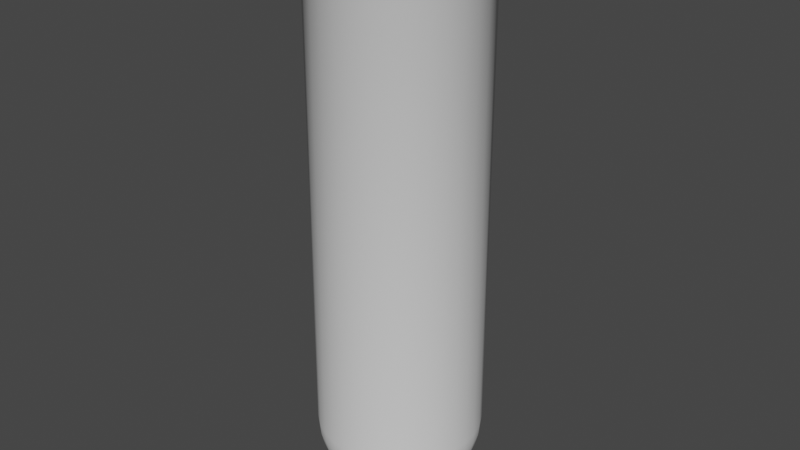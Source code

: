 # Source: testTube.blend  (saved by Blender 2.91.10; exported with 4.5.12 LTS)
import bpy
from mathutils import Matrix  # noqa: F401  (used for matrix-valued properties, if any)

bpy.ops.wm.read_factory_settings(use_empty=True)
scene = bpy.context.scene
scene.name = 'Scene'

# ---- collections
col_collection = bpy.data.collections.new('Collection'); scene.collection.children.link(col_collection)

# ---- world
world_world = bpy.data.worlds.new('World'); scene.world = world_world
world_world.use_nodes = True; world_world.node_tree.nodes.clear()
_N = world_world.node_tree.nodes; _L = world_world.node_tree.links
n0 = _N.new('ShaderNodeOutputWorld'); n0.name = 'World Output'; n0.location = (300, 300)
n1 = _N.new('ShaderNodeBackground'); n1.name = 'Background'; n1.location = (10, 300)
n1.inputs[0].default_value = (0.05088, 0.05088, 0.05088, 1.0)
_L.new(n1.outputs[0], n0.inputs[0])
n0.is_active_output = True
world_world.color = (0.05088, 0.05088, 0.05088)
world_world.use_sun_shadow = False
world_world.sun_shadow_jitter_overblur = 0.0

# ---- meshes
me_cylinder_001 = bpy.data.meshes.new('Cylinder.001')
me_cylinder_001.from_pydata([(0.0, 0.1053, 0.6997), (0.02054, 0.1032, 0.6997), (0.04028, 0.09726, 0.6997), (0.05848, 0.08753, 0.6997), (0.07444, 0.07444, 0.6997), (0.08753, 0.05848, 0.6997), (0.09726, 0.04028, 0.6997), (0.1032, 0.02054, 0.6997), (0.1053, 7.948e-09, 0.6997), (0.1032, -0.02054, 0.6997), (0.09726, -0.04028, 0.6997), (0.08753, -0.05848, 0.6997), (0.07444, -0.07444, 0.6997), (0.05848, -0.08753, 0.6997), (0.04028, -0.09726, 0.6997), (0.02054, -0.1032, 0.6997), (-3.43e-08, -0.1053, 0.6997), (-0.02054, -0.1032, 0.6997), (-0.04028, -0.09726, 0.6997), (-0.05848, -0.08753, 0.6997), (-0.07444, -0.07444, 0.6997), (-0.08753, -0.05848, 0.6997), (-0.09726, -0.04028, 0.6997), (-0.1032, -0.02054, 0.6997), (-0.1053, 1.016e-07, 0.6997), (-0.1032, 0.02054, 0.6997), (-0.09726, 0.04028, 0.6997), (-0.08753, 0.05848, 0.6997), (-0.07444, 0.07444, 0.6997), (-0.05848, 0.08753, 0.6997), (-0.04028, 0.09726, 0.6997), (-0.02054, 0.1032, 0.6997), (-4.392e-08, 0.006792, 0.009039), (0.0, 0.1053, 0.107), (-3.701e-08, 0.0222, 0.01025), (-3.029e-08, 0.03722, 0.01384), (-2.392e-08, 0.0515, 0.01972), (-1.804e-08, 0.06467, 0.02776), (-1.294e-08, 0.07643, 0.03774), (-8.235e-09, 0.08646, 0.04944), (-4.706e-09, 0.09454, 0.06255), (-2.059e-09, 0.1004, 0.07676), (-5.637e-10, 0.1041, 0.09171), (0.001325, 0.006661, 0.009039), (0.02054, 0.1032, 0.107), (0.00433, 0.02177, 0.01025), (0.007262, 0.03651, 0.01384), (0.01005, 0.05051, 0.01972), (0.01262, 0.06343, 0.02776), (0.01491, 0.07496, 0.03774), (0.01687, 0.0848, 0.04944), (0.01844, 0.09272, 0.06255), (0.0196, 0.09852, 0.07676), (0.0203, 0.1021, 0.09171), (0.002599, 0.006275, 0.009039), (0.04028, 0.09726, 0.107), (0.008494, 0.02051, 0.01025), (0.01424, 0.03439, 0.01384), (0.01971, 0.04758, 0.01972), (0.02475, 0.05975, 0.02776), (0.02925, 0.07061, 0.03774), (0.03309, 0.07988, 0.04944), (0.03618, 0.08734, 0.06255), (0.03844, 0.0928, 0.07676), (0.03982, 0.09614, 0.09171), (0.003773, 0.005647, 0.009039), (0.05848, 0.08753, 0.107), (0.01233, 0.01846, 0.01025), (0.02068, 0.03095, 0.01384), (0.02861, 0.04282, 0.01972), (0.03593, 0.05378, 0.02776), (0.04246, 0.06355, 0.03774), (0.04804, 0.07189, 0.04944), (0.05252, 0.0786, 0.06255), (0.05581, 0.08352, 0.07676), (0.05781, 0.08652, 0.09171), (0.004803, 0.004803, 0.009039), (0.07444, 0.07444, 0.107), (0.0157, 0.0157, 0.01025), (0.02632, 0.02632, 0.01384), (0.03642, 0.03642, 0.01972), (0.04573, 0.04573, 0.02776), (0.05404, 0.05404, 0.03774), (0.06114, 0.06114, 0.04944), (0.06685, 0.06685, 0.06255), (0.07103, 0.07103, 0.07676), (0.07358, 0.07358, 0.09171), (0.005647, 0.003773, 0.009039), (0.08753, 0.05848, 0.107), (0.01846, 0.01233, 0.01025), (0.03095, 0.02068, 0.01384), (0.04282, 0.02861, 0.01972), (0.05378, 0.03593, 0.02776), (0.06355, 0.04246, 0.03774), (0.07189, 0.04804, 0.04944), (0.0786, 0.05252, 0.06255), (0.08352, 0.05581, 0.07676), (0.08652, 0.05781, 0.09171), (0.006275, 0.002599, 0.009039), (0.09726, 0.04028, 0.107), (0.02051, 0.008494, 0.01025), (0.03439, 0.01424, 0.01384), (0.04758, 0.01971, 0.01972), (0.05975, 0.02475, 0.02776), (0.07061, 0.02925, 0.03774), (0.07988, 0.03309, 0.04944), (0.08734, 0.03618, 0.06255), (0.0928, 0.03844, 0.07676), (0.09614, 0.03982, 0.09171), (0.006661, 0.001325, 0.009039), (0.1032, 0.02054, 0.107), (0.02177, 0.00433, 0.01025), (0.03651, 0.007262, 0.01384), (0.05051, 0.01005, 0.01972), (0.06343, 0.01262, 0.02776), (0.07496, 0.01491, 0.03774), (0.0848, 0.01687, 0.04944), (0.09272, 0.01844, 0.06255), (0.09852, 0.0196, 0.07676), (0.1021, 0.0203, 0.09171), (0.006792, -2.118e-08, 0.009039), (0.1053, 7.948e-09, 0.107), (0.0222, -1.664e-08, 0.01025), (0.03722, -1.225e-08, 0.01384), (0.0515, -7.941e-09, 0.01972), (0.06467, -4.118e-09, 0.02776), (0.07643, -5.882e-10, 0.03774), (0.08646, 2.353e-09, 0.04944), (0.09454, 4.804e-09, 0.06255), (0.1004, 6.471e-09, 0.07676), (0.1041, 7.549e-09, 0.09171), (0.006661, -0.001325, 0.009039), (0.1032, -0.02054, 0.107), (0.02177, -0.00433, 0.01025), (0.03651, -0.007262, 0.01384), (0.05051, -0.01005, 0.01972), (0.06343, -0.01262, 0.02776), (0.07496, -0.01491, 0.03774), (0.0848, -0.01687, 0.04944), (0.09272, -0.01844, 0.06255), (0.09852, -0.0196, 0.07676), (0.1021, -0.0203, 0.09171), (0.006275, -0.002599, 0.009039), (0.09726, -0.04028, 0.107), (0.02051, -0.008494, 0.01025), (0.03439, -0.01424, 0.01384), (0.04758, -0.01971, 0.01972), (0.05975, -0.02475, 0.02776), (0.07061, -0.02925, 0.03774), (0.07988, -0.03309, 0.04944), (0.08734, -0.03618, 0.06255), (0.0928, -0.03844, 0.07676), (0.09614, -0.03982, 0.09171), (0.005647, -0.003773, 0.009039), (0.08753, -0.05848, 0.107), (0.01846, -0.01233, 0.01025), (0.03095, -0.02068, 0.01384), (0.04282, -0.02861, 0.01972), (0.05378, -0.03593, 0.02776), (0.06355, -0.04246, 0.03774), (0.07189, -0.04804, 0.04944), (0.0786, -0.05252, 0.06255), (0.08352, -0.05581, 0.07676), (0.08652, -0.05781, 0.09171), (0.004803, -0.004803, 0.009039), (0.07444, -0.07444, 0.107), (0.0157, -0.0157, 0.01025), (0.02632, -0.02632, 0.01384), (0.03642, -0.03642, 0.01972), (0.04573, -0.04573, 0.02776), (0.05404, -0.05404, 0.03774), (0.06114, -0.06114, 0.04944), (0.06685, -0.06685, 0.06255), (0.07103, -0.07103, 0.07676), (0.07358, -0.07358, 0.09171), (0.003773, -0.005647, 0.009039), (0.05848, -0.08753, 0.107), (0.01233, -0.01846, 0.01025), (0.02068, -0.03095, 0.01384), (0.02861, -0.04282, 0.01972), (0.03593, -0.05378, 0.02776), (0.04246, -0.06355, 0.03774), (0.04804, -0.07189, 0.04944), (0.05252, -0.0786, 0.06255), (0.05581, -0.08352, 0.07676), (0.05781, -0.08652, 0.09171), (0.002599, -0.006275, 0.009039), (0.04028, -0.09726, 0.107), (0.008494, -0.02051, 0.01025), (0.01424, -0.03439, 0.01384), (0.01971, -0.04758, 0.01972), (0.02475, -0.05975, 0.02776), (0.02925, -0.07061, 0.03774), (0.03309, -0.07988, 0.04944), (0.03618, -0.08734, 0.06255), (0.03844, -0.0928, 0.07676), (0.03982, -0.09614, 0.09171), (0.001325, -0.006661, 0.009039), (0.02054, -0.1032, 0.107), (0.00433, -0.02177, 0.01025), (0.007262, -0.03651, 0.01384), (0.01005, -0.05051, 0.01972), (0.01262, -0.06343, 0.02776), (0.01491, -0.07496, 0.03774), (0.01687, -0.0848, 0.04944), (0.01844, -0.09272, 0.06255), (0.0196, -0.09852, 0.07676), (0.0203, -0.1021, 0.09171), (-6.274e-09, -0.006792, 0.009039), (-3.43e-08, -0.1053, 0.107), (-1.064e-08, -0.0222, 0.01025), (-1.49e-08, -0.03722, 0.01384), (-1.902e-08, -0.0515, 0.01972), (-2.275e-08, -0.06467, 0.02776), (-2.608e-08, -0.07643, 0.03774), (-2.882e-08, -0.08646, 0.04944), (-3.118e-08, -0.09454, 0.06255), (-3.294e-08, -0.1004, 0.07676), (-3.395e-08, -0.1041, 0.09171), (-0.001325, -0.006661, 0.009039), (-0.02054, -0.1032, 0.107), (-0.00433, -0.02177, 0.01025), (-0.007262, -0.03651, 0.01384), (-0.01005, -0.05051, 0.01972), (-0.01262, -0.06343, 0.02776), (-0.01491, -0.07496, 0.03774), (-0.01687, -0.0848, 0.04944), (-0.01844, -0.09272, 0.06255), (-0.0196, -0.09852, 0.07676), (-0.0203, -0.1021, 0.09171), (-0.002599, -0.006275, 0.009039), (-0.04028, -0.09726, 0.107), (-0.008494, -0.02051, 0.01025), (-0.01424, -0.03439, 0.01384), (-0.01971, -0.04758, 0.01972), (-0.02475, -0.05975, 0.02776), (-0.02925, -0.07061, 0.03774), (-0.03309, -0.07988, 0.04944), (-0.03618, -0.08734, 0.06255), (-0.03844, -0.0928, 0.07676), (-0.03982, -0.09614, 0.09171), (-0.003773, -0.005647, 0.009039), (-0.05848, -0.08753, 0.107), (-0.01233, -0.01846, 0.01025), (-0.02068, -0.03095, 0.01384), (-0.02861, -0.04282, 0.01972), (-0.03593, -0.05378, 0.02776), (-0.04246, -0.06355, 0.03774), (-0.04804, -0.07189, 0.04944), (-0.05252, -0.0786, 0.06255), (-0.05581, -0.08352, 0.07676), (-0.05781, -0.08652, 0.09171), (-0.004803, -0.004803, 0.009039), (-0.07444, -0.07444, 0.107), (-0.0157, -0.0157, 0.01025), (-0.02632, -0.02632, 0.01384), (-0.03642, -0.03642, 0.01972), (-0.04573, -0.04573, 0.02776), (-0.05404, -0.05404, 0.03774), (-0.06114, -0.06114, 0.04944), (-0.06685, -0.06685, 0.06255), (-0.07103, -0.07103, 0.07676), (-0.07358, -0.07358, 0.09171), (-0.005647, -0.003773, 0.009039), (-0.08753, -0.05848, 0.107), (-0.01846, -0.01233, 0.01025), (-0.03095, -0.02068, 0.01384), (-0.04282, -0.02861, 0.01972), (-0.05378, -0.03593, 0.02776), (-0.06355, -0.04246, 0.03774), (-0.07189, -0.04804, 0.04944), (-0.0786, -0.05252, 0.06255), (-0.08352, -0.05581, 0.07676), (-0.08652, -0.05781, 0.09171), (-0.006275, -0.002599, 0.009039), (-0.09726, -0.04028, 0.107), (-0.02051, -0.008494, 0.01025), (-0.03439, -0.01424, 0.01384), (-0.04758, -0.01971, 0.01972), (-0.05975, -0.02475, 0.02776), (-0.07061, -0.02925, 0.03774), (-0.07988, -0.03309, 0.04944), (-0.08734, -0.03618, 0.06255), (-0.0928, -0.03844, 0.07676), (-0.09614, -0.03982, 0.09171), (-0.006661, -0.001325, 0.009039), (-0.1032, -0.02054, 0.107), (-0.02177, -0.00433, 0.01025), (-0.03651, -0.007262, 0.01384), (-0.05051, -0.01005, 0.01972), (-0.06343, -0.01262, 0.02776), (-0.07496, -0.01491, 0.03774), (-0.0848, -0.01687, 0.04944), (-0.09272, -0.01844, 0.06255), (-0.09852, -0.0196, 0.07676), (-0.1021, -0.0203, 0.09171), (-0.006792, 1.804e-08, 0.009039), (-0.1053, 1.016e-07, 0.107), (-0.0222, 3.113e-08, 0.01025), (-0.03722, 4.382e-08, 0.01384), (-0.0515, 5.598e-08, 0.01972), (-0.06467, 6.716e-08, 0.02776), (-0.07643, 7.706e-08, 0.03774), (-0.08646, 8.569e-08, 0.04944), (-0.09454, 9.255e-08, 0.06255), (-0.1004, 9.75e-08, 0.07676), (-0.1041, 1.006e-07, 0.09171), (-0.006661, 0.001325, 0.009039), (-0.1032, 0.02054, 0.107), (-0.02177, 0.00433, 0.01025), (-0.03651, 0.007262, 0.01384), (-0.05051, 0.01005, 0.01972), (-0.06343, 0.01262, 0.02776), (-0.07496, 0.01491, 0.03774), (-0.0848, 0.01687, 0.04944), (-0.09272, 0.01844, 0.06255), (-0.09852, 0.0196, 0.07676), (-0.1021, 0.0203, 0.09171), (-0.006275, 0.002599, 0.009039), (-0.09726, 0.04028, 0.107), (-0.02051, 0.008494, 0.01025), (-0.03439, 0.01424, 0.01384), (-0.04758, 0.01971, 0.01972), (-0.05975, 0.02475, 0.02776), (-0.07061, 0.02925, 0.03774), (-0.07988, 0.03309, 0.04944), (-0.08734, 0.03618, 0.06255), (-0.0928, 0.03844, 0.07676), (-0.09614, 0.03982, 0.09171), (-0.005647, 0.003773, 0.009039), (-0.08753, 0.05848, 0.107), (-0.01846, 0.01233, 0.01025), (-0.03095, 0.02068, 0.01384), (-0.04282, 0.02861, 0.01972), (-0.05378, 0.03593, 0.02776), (-0.06355, 0.04246, 0.03774), (-0.07189, 0.04804, 0.04944), (-0.0786, 0.05252, 0.06255), (-0.08352, 0.05581, 0.07676), (-0.08652, 0.05781, 0.09171), (-0.004803, 0.004803, 0.009039), (-0.07444, 0.07444, 0.107), (-0.0157, 0.0157, 0.01025), (-0.02632, 0.02632, 0.01384), (-0.03642, 0.03642, 0.01972), (-0.04573, 0.04573, 0.02776), (-0.05404, 0.05404, 0.03774), (-0.06114, 0.06114, 0.04944), (-0.06685, 0.06685, 0.06255), (-0.07103, 0.07103, 0.07676), (-0.07358, 0.07358, 0.09171), (-0.003773, 0.005647, 0.009039), (-0.05848, 0.08753, 0.107), (-0.01233, 0.01846, 0.01025), (-0.02068, 0.03095, 0.01384), (-0.02861, 0.04282, 0.01972), (-0.03593, 0.05378, 0.02776), (-0.04246, 0.06355, 0.03774), (-0.04804, 0.07189, 0.04944), (-0.05252, 0.0786, 0.06255), (-0.05581, 0.08352, 0.07676), (-0.05781, 0.08652, 0.09171), (-0.002599, 0.006275, 0.009039), (-0.04028, 0.09726, 0.107), (-0.008494, 0.02051, 0.01025), (-0.01424, 0.03439, 0.01384), (-0.01971, 0.04758, 0.01972), (-0.02475, 0.05975, 0.02776), (-0.02925, 0.07061, 0.03774), (-0.03309, 0.07988, 0.04944), (-0.03618, 0.08734, 0.06255), (-0.03844, 0.0928, 0.07676), (-0.03982, 0.09614, 0.09171), (-0.001325, 0.006661, 0.009039), (-0.02054, 0.1032, 0.107), (-0.00433, 0.02177, 0.01025), (-0.007262, 0.03651, 0.01384), (-0.01005, 0.05051, 0.01972), (-0.01262, 0.06343, 0.02776), (-0.01491, 0.07496, 0.03774), (-0.01687, 0.0848, 0.04944), (-0.01844, 0.09272, 0.06255), (-0.0196, 0.09852, 0.07676), (-0.0203, 0.1021, 0.09171), (0.02338, 0.1175, 0.7432), (4.806e-10, 0.1198, 0.7432), (0.04585, 0.1107, 0.7432), (0.06657, 0.09963, 0.7432), (0.08473, 0.08473, 0.7432), (0.09963, 0.06657, 0.7432), (0.1107, 0.04585, 0.7432), (0.1175, 0.02338, 0.7432), (0.1198, 4.55e-09, 0.7432), (0.1175, -0.02338, 0.7432), (0.1107, -0.04585, 0.7432), (0.09963, -0.06657, 0.7432), (0.08473, -0.08473, 0.7432), (0.06657, -0.09963, 0.7432), (0.04585, -0.1107, 0.7432), (0.02338, -0.1175, 0.7432), (-3.856e-08, -0.1198, 0.7432), (-0.02338, -0.1175, 0.7432), (-0.04585, -0.1107, 0.7432), (-0.06657, -0.09963, 0.7432), (-0.08473, -0.08473, 0.7432), (-0.09963, -0.06657, 0.7432), (-0.1107, -0.04585, 0.7432), (-0.1175, -0.02338, 0.7432), (-0.1198, 1.112e-07, 0.7432), (-0.1175, 0.02338, 0.7432), (-0.1107, 0.04585, 0.7432), (-0.09963, 0.06657, 0.7432), (-0.08473, 0.08473, 0.7432), (-0.06657, 0.09963, 0.7432), (-0.04585, 0.1107, 0.7432), (-0.02338, 0.1175, 0.7432), (0.02338, 0.1175, 0.7345), (0.02179, 0.1095, 0.7088), (0.02336, 0.1174, 0.7322), (0.0233, 0.1171, 0.7296), (0.0232, 0.1167, 0.7269), (0.02307, 0.116, 0.724), (0.02291, 0.1152, 0.7212), (0.02272, 0.1142, 0.7183), (0.02251, 0.1132, 0.7156), (0.02228, 0.112, 0.7131), (0.02204, 0.1108, 0.7108), (-5.282e-10, 0.1117, 0.7088), (-1.589e-10, 0.1198, 0.7345), (-6.189e-10, 0.113, 0.7108), (-6.801e-10, 0.1142, 0.7131), (-7.169e-10, 0.1154, 0.7156), (-7.23e-10, 0.1165, 0.7183), (-6.924e-10, 0.1174, 0.7212), (-6.373e-10, 0.1183, 0.724), (-5.576e-10, 0.1189, 0.7269), (-4.473e-10, 0.1194, 0.7296), (-3.094e-10, 0.1197, 0.7322), (0.04585, 0.1107, 0.7345), (0.04274, 0.1032, 0.7088), (0.04582, 0.1106, 0.7322), (0.0457, 0.1103, 0.7296), (0.04552, 0.1099, 0.7269), (0.04526, 0.1093, 0.724), (0.04494, 0.1085, 0.7212), (0.04457, 0.1076, 0.7183), (0.04415, 0.1066, 0.7156), (0.0437, 0.1055, 0.7131), (0.04322, 0.1044, 0.7108), (0.06657, 0.09963, 0.7345), (0.06204, 0.09286, 0.7088), (0.06652, 0.09955, 0.7322), (0.06635, 0.0993, 0.7296), (0.06608, 0.09889, 0.7269), (0.06571, 0.09834, 0.724), (0.06525, 0.09765, 0.7212), (0.06471, 0.09684, 0.7183), (0.0641, 0.09593, 0.7156), (0.06344, 0.09495, 0.7131), (0.06275, 0.09392, 0.7108), (0.08473, 0.08473, 0.7345), (0.07897, 0.07897, 0.7088), (0.08466, 0.08466, 0.7322), (0.08445, 0.08445, 0.7296), (0.0841, 0.0841, 0.7269), (0.08363, 0.08363, 0.724), (0.08304, 0.08304, 0.7212), (0.08235, 0.08235, 0.7183), (0.08158, 0.08158, 0.7156), (0.08075, 0.08075, 0.7131), (0.07987, 0.07987, 0.7108), (0.09963, 0.06657, 0.7345), (0.09286, 0.06204, 0.7088), (0.09955, 0.06652, 0.7322), (0.0993, 0.06635, 0.7296), (0.09889, 0.06608, 0.7269), (0.09834, 0.06571, 0.724), (0.09765, 0.06525, 0.7212), (0.09684, 0.06471, 0.7183), (0.09593, 0.0641, 0.7156), (0.09495, 0.06344, 0.7131), (0.09392, 0.06275, 0.7108), (0.1107, 0.04585, 0.7345), (0.1032, 0.04274, 0.7088), (0.1106, 0.04582, 0.7322), (0.1103, 0.0457, 0.7296), (0.1099, 0.04552, 0.7269), (0.1093, 0.04526, 0.724), (0.1085, 0.04494, 0.7212), (0.1076, 0.04457, 0.7183), (0.1066, 0.04415, 0.7156), (0.1055, 0.0437, 0.7131), (0.1044, 0.04322, 0.7108), (0.1175, 0.02338, 0.7345), (0.1095, 0.02179, 0.7088), (0.1174, 0.02336, 0.7322), (0.1171, 0.0233, 0.7296), (0.1167, 0.0232, 0.7269), (0.116, 0.02307, 0.724), (0.1152, 0.02291, 0.7212), (0.1142, 0.02272, 0.7183), (0.1132, 0.02251, 0.7156), (0.112, 0.02228, 0.7131), (0.1108, 0.02204, 0.7108), (0.1198, 4.55e-09, 0.7345), (0.1117, 6.451e-09, 0.7088), (0.1197, 4.574e-09, 0.7322), (0.1194, 4.645e-09, 0.7296), (0.1189, 4.755e-09, 0.7269), (0.1183, 4.914e-09, 0.724), (0.1174, 5.11e-09, 0.7212), (0.1165, 5.331e-09, 0.7183), (0.1154, 5.588e-09, 0.7156), (0.1142, 5.858e-09, 0.7131), (0.113, 6.155e-09, 0.7108), (0.1175, -0.02338, 0.7345), (0.1095, -0.02179, 0.7088), (0.1174, -0.02336, 0.7322), (0.1171, -0.0233, 0.7296), (0.1167, -0.0232, 0.7269), (0.116, -0.02307, 0.724), (0.1152, -0.02291, 0.7212), (0.1142, -0.02272, 0.7183), (0.1132, -0.02251, 0.7156), (0.112, -0.02228, 0.7131), (0.1108, -0.02204, 0.7108), (0.1107, -0.04585, 0.7345), (0.1032, -0.04274, 0.7088), (0.1106, -0.04582, 0.7322), (0.1103, -0.0457, 0.7296), (0.1099, -0.04552, 0.7269), (0.1093, -0.04526, 0.724), (0.1085, -0.04494, 0.7212), (0.1076, -0.04457, 0.7183), (0.1066, -0.04415, 0.7156), (0.1055, -0.0437, 0.7131), (0.1044, -0.04322, 0.7108), (0.09963, -0.06657, 0.7345), (0.09286, -0.06204, 0.7088), (0.09955, -0.06652, 0.7322), (0.0993, -0.06635, 0.7296), (0.09889, -0.06608, 0.7269), (0.09834, -0.06571, 0.724), (0.09765, -0.06525, 0.7212), (0.09684, -0.06471, 0.7183), (0.09593, -0.0641, 0.7156), (0.09495, -0.06344, 0.7131), (0.09392, -0.06275, 0.7108), (0.08473, -0.08473, 0.7345), (0.07897, -0.07897, 0.7088), (0.08466, -0.08466, 0.7322), (0.08445, -0.08445, 0.7296), (0.0841, -0.0841, 0.7269), (0.08363, -0.08363, 0.724), (0.08304, -0.08304, 0.7212), (0.08235, -0.08235, 0.7183), (0.08158, -0.08158, 0.7156), (0.08075, -0.08075, 0.7131), (0.07987, -0.07987, 0.7108), (0.06657, -0.09963, 0.7345), (0.06204, -0.09286, 0.7088), (0.06652, -0.09955, 0.7322), (0.06635, -0.0993, 0.7296), (0.06608, -0.09889, 0.7269), (0.06571, -0.09834, 0.724), (0.06525, -0.09765, 0.7212), (0.06471, -0.09684, 0.7183), (0.0641, -0.09593, 0.7156), (0.06344, -0.09495, 0.7131), (0.06275, -0.09392, 0.7108), (0.04585, -0.1107, 0.7345), (0.04274, -0.1032, 0.7088), (0.04582, -0.1106, 0.7322), (0.0457, -0.1103, 0.7296), (0.04552, -0.1099, 0.7269), (0.04526, -0.1093, 0.724), (0.04494, -0.1085, 0.7212), (0.04457, -0.1076, 0.7183), (0.04415, -0.1066, 0.7156), (0.0437, -0.1055, 0.7131), (0.04322, -0.1044, 0.7108), (0.02338, -0.1175, 0.7345), (0.02179, -0.1095, 0.7088), (0.02336, -0.1174, 0.7322), (0.0233, -0.1171, 0.7296), (0.0232, -0.1167, 0.7269), (0.02307, -0.116, 0.724), (0.02291, -0.1152, 0.7212), (0.02272, -0.1142, 0.7183), (0.02251, -0.1132, 0.7156), (0.02228, -0.112, 0.7131), (0.02204, -0.1108, 0.7108), (-3.92e-08, -0.1198, 0.7345), (-3.692e-08, -0.1117, 0.7088), (-3.932e-08, -0.1197, 0.7322), (-3.936e-08, -0.1194, 0.7296), (-3.931e-08, -0.1189, 0.7269), (-3.917e-08, -0.1183, 0.724), (-3.896e-08, -0.1174, 0.7212), (-3.866e-08, -0.1165, 0.7183), (-3.831e-08, -0.1154, 0.7156), (-3.789e-08, -0.1142, 0.7131), (-3.742e-08, -0.113, 0.7108), (-0.02338, -0.1175, 0.7345), (-0.02179, -0.1095, 0.7088), (-0.02336, -0.1174, 0.7322), (-0.0233, -0.1171, 0.7296), (-0.0232, -0.1167, 0.7269), (-0.02307, -0.116, 0.724), (-0.02291, -0.1152, 0.7212), (-0.02272, -0.1142, 0.7183), (-0.02251, -0.1132, 0.7156), (-0.02228, -0.112, 0.7131), (-0.02204, -0.1108, 0.7108), (-0.04585, -0.1107, 0.7345), (-0.04274, -0.1032, 0.7088), (-0.04582, -0.1106, 0.7322), (-0.0457, -0.1103, 0.7296), (-0.04552, -0.1099, 0.7269), (-0.04526, -0.1093, 0.724), (-0.04494, -0.1085, 0.7212), (-0.04457, -0.1076, 0.7183), (-0.04415, -0.1066, 0.7156), (-0.0437, -0.1055, 0.7131), (-0.04323, -0.1044, 0.7108), (-0.06657, -0.09963, 0.7345), (-0.06204, -0.09286, 0.7088), (-0.06652, -0.09955, 0.7322), (-0.06635, -0.0993, 0.7296), (-0.06608, -0.09889, 0.7269), (-0.06571, -0.09834, 0.724), (-0.06525, -0.09765, 0.7212), (-0.06471, -0.09684, 0.7183), (-0.0641, -0.09593, 0.7156), (-0.06344, -0.09495, 0.7131), (-0.06275, -0.09392, 0.7108), (-0.08473, -0.08473, 0.7345), (-0.07897, -0.07897, 0.7088), (-0.08466, -0.08466, 0.7322), (-0.08445, -0.08445, 0.7296), (-0.0841, -0.0841, 0.7269), (-0.08363, -0.08363, 0.724), (-0.08304, -0.08304, 0.7212), (-0.08235, -0.08235, 0.7183), (-0.08158, -0.08158, 0.7156), (-0.08075, -0.08075, 0.7131), (-0.07987, -0.07987, 0.7108), (-0.09963, -0.06657, 0.7345), (-0.09286, -0.06204, 0.7088), (-0.09955, -0.06652, 0.7322), (-0.0993, -0.06635, 0.7296), (-0.09889, -0.06608, 0.7269), (-0.09834, -0.06571, 0.724), (-0.09765, -0.06525, 0.7212), (-0.09684, -0.06471, 0.7183), (-0.09593, -0.0641, 0.7156), (-0.09495, -0.06344, 0.7131), (-0.09392, -0.06275, 0.7108), (-0.1107, -0.04585, 0.7345), (-0.1032, -0.04274, 0.7088), (-0.1106, -0.04582, 0.7322), (-0.1103, -0.0457, 0.7296), (-0.1099, -0.04551, 0.7269), (-0.1093, -0.04526, 0.724), (-0.1085, -0.04494, 0.7212), (-0.1076, -0.04457, 0.7183), (-0.1066, -0.04415, 0.7156), (-0.1055, -0.0437, 0.7131), (-0.1044, -0.04322, 0.7108), (-0.1175, -0.02338, 0.7345), (-0.1095, -0.02179, 0.7088), (-0.1174, -0.02336, 0.7322), (-0.1171, -0.0233, 0.7296), (-0.1167, -0.0232, 0.7269), (-0.116, -0.02307, 0.724), (-0.1152, -0.02291, 0.7212), (-0.1142, -0.02272, 0.7183), (-0.1132, -0.02251, 0.7156), (-0.112, -0.02228, 0.7131), (-0.1108, -0.02204, 0.7108), (-0.1198, 1.112e-07, 0.7345), (-0.1117, 1.059e-07, 0.7088), (-0.1197, 1.111e-07, 0.7322), (-0.1194, 1.109e-07, 0.7296), (-0.1189, 1.106e-07, 0.7269), (-0.1183, 1.102e-07, 0.724), (-0.1174, 1.096e-07, 0.7212), (-0.1165, 1.09e-07, 0.7183), (-0.1154, 1.083e-07, 0.7156), (-0.1142, 1.075e-07, 0.7131), (-0.113, 1.067e-07, 0.7108), (-0.1175, 0.02338, 0.7345), (-0.1095, 0.02179, 0.7088), (-0.1174, 0.02336, 0.7322), (-0.1171, 0.0233, 0.7296), (-0.1167, 0.0232, 0.7269), (-0.116, 0.02307, 0.724), (-0.1152, 0.02291, 0.7212), (-0.1142, 0.02272, 0.7183), (-0.1132, 0.02251, 0.7156), (-0.112, 0.02228, 0.7131), (-0.1108, 0.02204, 0.7108), (-0.1107, 0.04585, 0.7345), (-0.1032, 0.04274, 0.7088), (-0.1106, 0.04582, 0.7322), (-0.1103, 0.0457, 0.7296), (-0.1099, 0.04552, 0.7269), (-0.1093, 0.04526, 0.724), (-0.1085, 0.04494, 0.7212), (-0.1076, 0.04457, 0.7183), (-0.1066, 0.04415, 0.7156), (-0.1055, 0.0437, 0.7131), (-0.1044, 0.04323, 0.7108), (-0.09963, 0.06657, 0.7345), (-0.09286, 0.06205, 0.7088), (-0.09955, 0.06652, 0.7322), (-0.0993, 0.06635, 0.7296), (-0.09889, 0.06608, 0.7269), (-0.09834, 0.06571, 0.724), (-0.09765, 0.06525, 0.7212), (-0.09684, 0.06471, 0.7183), (-0.09593, 0.0641, 0.7156), (-0.09495, 0.06344, 0.7131), (-0.09392, 0.06275, 0.7108), (-0.08473, 0.08473, 0.7345), (-0.07897, 0.07897, 0.7088), (-0.08466, 0.08466, 0.7322), (-0.08445, 0.08445, 0.7296), (-0.0841, 0.0841, 0.7269), (-0.08363, 0.08363, 0.724), (-0.08304, 0.08304, 0.7212), (-0.08235, 0.08235, 0.7183), (-0.08158, 0.08158, 0.7156), (-0.08075, 0.08075, 0.7131), (-0.07987, 0.07987, 0.7108), (-0.06657, 0.09963, 0.7345), (-0.06204, 0.09286, 0.7088), (-0.06652, 0.09955, 0.7322), (-0.06635, 0.0993, 0.7296), (-0.06608, 0.09889, 0.7269), (-0.06571, 0.09834, 0.724), (-0.06525, 0.09765, 0.7212), (-0.06471, 0.09684, 0.7183), (-0.0641, 0.09593, 0.7156), (-0.06344, 0.09495, 0.7131), (-0.06275, 0.09392, 0.7108), (-0.04585, 0.1107, 0.7345), (-0.04274, 0.1032, 0.7088), (-0.04582, 0.1106, 0.7322), (-0.0457, 0.1103, 0.7296), (-0.04551, 0.1099, 0.7269), (-0.04526, 0.1093, 0.724), (-0.04494, 0.1085, 0.7212), (-0.04457, 0.1076, 0.7183), (-0.04415, 0.1066, 0.7156), (-0.0437, 0.1055, 0.7131), (-0.04322, 0.1044, 0.7108), (-0.02338, 0.1175, 0.7345), (-0.02179, 0.1095, 0.7088), (-0.02336, 0.1174, 0.7322), (-0.0233, 0.1171, 0.7296), (-0.0232, 0.1167, 0.7269), (-0.02307, 0.116, 0.724), (-0.02291, 0.1152, 0.7212), (-0.02272, 0.1142, 0.7183), (-0.02251, 0.1132, 0.7156), (-0.02228, 0.112, 0.7131), (-0.02204, 0.1108, 0.7108)], [], [(374, 31, 0, 33), (55, 2, 3, 66), (66, 3, 4, 77), (77, 4, 5, 88), (88, 5, 6, 99), (99, 6, 7, 110), (110, 7, 8, 121), (121, 8, 9, 132), (132, 9, 10, 143), (143, 10, 11, 154), (154, 11, 12, 165), (165, 12, 13, 176), (176, 13, 14, 187), (187, 14, 15, 198), (198, 15, 16, 209), (209, 16, 17, 220), (220, 17, 18, 231), (231, 18, 19, 242), (242, 19, 20, 253), (253, 20, 21, 264), (264, 21, 22, 275), (275, 22, 23, 286), (286, 23, 24, 297), (297, 24, 25, 308), (308, 25, 26, 319), (319, 26, 27, 330), (330, 27, 28, 341), (341, 28, 29, 352), (352, 29, 30, 363), (363, 30, 31, 374), (29, 28, 725, 736), (44, 1, 2, 55), (33, 0, 1, 44), (33, 44, 53, 42), (42, 53, 52, 41), (41, 52, 51, 40), (40, 51, 50, 39), (39, 50, 49, 38), (38, 49, 48, 37), (37, 48, 47, 36), (36, 47, 46, 35), (35, 46, 45, 34), (34, 45, 43, 32), (44, 55, 64, 53), (53, 64, 63, 52), (52, 63, 62, 51), (51, 62, 61, 50), (50, 61, 60, 49), (49, 60, 59, 48), (48, 59, 58, 47), (47, 58, 57, 46), (46, 57, 56, 45), (45, 56, 54, 43), (55, 66, 75, 64), (64, 75, 74, 63), (63, 74, 73, 62), (62, 73, 72, 61), (61, 72, 71, 60), (60, 71, 70, 59), (59, 70, 69, 58), (58, 69, 68, 57), (57, 68, 67, 56), (56, 67, 65, 54), (66, 77, 86, 75), (75, 86, 85, 74), (74, 85, 84, 73), (73, 84, 83, 72), (72, 83, 82, 71), (71, 82, 81, 70), (70, 81, 80, 69), (69, 80, 79, 68), (68, 79, 78, 67), (67, 78, 76, 65), (77, 88, 97, 86), (86, 97, 96, 85), (85, 96, 95, 84), (84, 95, 94, 83), (83, 94, 93, 82), (82, 93, 92, 81), (81, 92, 91, 80), (80, 91, 90, 79), (79, 90, 89, 78), (78, 89, 87, 76), (88, 99, 108, 97), (97, 108, 107, 96), (96, 107, 106, 95), (95, 106, 105, 94), (94, 105, 104, 93), (93, 104, 103, 92), (92, 103, 102, 91), (91, 102, 101, 90), (90, 101, 100, 89), (89, 100, 98, 87), (99, 110, 119, 108), (108, 119, 118, 107), (107, 118, 117, 106), (106, 117, 116, 105), (105, 116, 115, 104), (104, 115, 114, 103), (103, 114, 113, 102), (102, 113, 112, 101), (101, 112, 111, 100), (100, 111, 109, 98), (110, 121, 130, 119), (119, 130, 129, 118), (118, 129, 128, 117), (117, 128, 127, 116), (116, 127, 126, 115), (115, 126, 125, 114), (114, 125, 124, 113), (113, 124, 123, 112), (112, 123, 122, 111), (111, 122, 120, 109), (121, 132, 141, 130), (130, 141, 140, 129), (129, 140, 139, 128), (128, 139, 138, 127), (127, 138, 137, 126), (126, 137, 136, 125), (125, 136, 135, 124), (124, 135, 134, 123), (123, 134, 133, 122), (122, 133, 131, 120), (132, 143, 152, 141), (141, 152, 151, 140), (140, 151, 150, 139), (139, 150, 149, 138), (138, 149, 148, 137), (137, 148, 147, 136), (136, 147, 146, 135), (135, 146, 145, 134), (134, 145, 144, 133), (133, 144, 142, 131), (143, 154, 163, 152), (152, 163, 162, 151), (151, 162, 161, 150), (150, 161, 160, 149), (149, 160, 159, 148), (148, 159, 158, 147), (147, 158, 157, 146), (146, 157, 156, 145), (145, 156, 155, 144), (144, 155, 153, 142), (154, 165, 174, 163), (163, 174, 173, 162), (162, 173, 172, 161), (161, 172, 171, 160), (160, 171, 170, 159), (159, 170, 169, 158), (158, 169, 168, 157), (157, 168, 167, 156), (156, 167, 166, 155), (155, 166, 164, 153), (165, 176, 185, 174), (174, 185, 184, 173), (173, 184, 183, 172), (172, 183, 182, 171), (171, 182, 181, 170), (170, 181, 180, 169), (169, 180, 179, 168), (168, 179, 178, 167), (167, 178, 177, 166), (166, 177, 175, 164), (176, 187, 196, 185), (185, 196, 195, 184), (184, 195, 194, 183), (183, 194, 193, 182), (182, 193, 192, 181), (181, 192, 191, 180), (180, 191, 190, 179), (179, 190, 189, 178), (178, 189, 188, 177), (177, 188, 186, 175), (187, 198, 207, 196), (196, 207, 206, 195), (195, 206, 205, 194), (194, 205, 204, 193), (193, 204, 203, 192), (192, 203, 202, 191), (191, 202, 201, 190), (190, 201, 200, 189), (189, 200, 199, 188), (188, 199, 197, 186), (198, 209, 218, 207), (207, 218, 217, 206), (206, 217, 216, 205), (205, 216, 215, 204), (204, 215, 214, 203), (203, 214, 213, 202), (202, 213, 212, 201), (201, 212, 211, 200), (200, 211, 210, 199), (199, 210, 208, 197), (209, 220, 229, 218), (218, 229, 228, 217), (217, 228, 227, 216), (216, 227, 226, 215), (215, 226, 225, 214), (214, 225, 224, 213), (213, 224, 223, 212), (212, 223, 222, 211), (211, 222, 221, 210), (210, 221, 219, 208), (220, 231, 240, 229), (229, 240, 239, 228), (228, 239, 238, 227), (227, 238, 237, 226), (226, 237, 236, 225), (225, 236, 235, 224), (224, 235, 234, 223), (223, 234, 233, 222), (222, 233, 232, 221), (221, 232, 230, 219), (231, 242, 251, 240), (240, 251, 250, 239), (239, 250, 249, 238), (238, 249, 248, 237), (237, 248, 247, 236), (236, 247, 246, 235), (235, 246, 245, 234), (234, 245, 244, 233), (233, 244, 243, 232), (232, 243, 241, 230), (242, 253, 262, 251), (251, 262, 261, 250), (250, 261, 260, 249), (249, 260, 259, 248), (248, 259, 258, 247), (247, 258, 257, 246), (246, 257, 256, 245), (245, 256, 255, 244), (244, 255, 254, 243), (243, 254, 252, 241), (253, 264, 273, 262), (262, 273, 272, 261), (261, 272, 271, 260), (260, 271, 270, 259), (259, 270, 269, 258), (258, 269, 268, 257), (257, 268, 267, 256), (256, 267, 266, 255), (255, 266, 265, 254), (254, 265, 263, 252), (264, 275, 284, 273), (273, 284, 283, 272), (272, 283, 282, 271), (271, 282, 281, 270), (270, 281, 280, 269), (269, 280, 279, 268), (268, 279, 278, 267), (267, 278, 277, 266), (266, 277, 276, 265), (265, 276, 274, 263), (275, 286, 295, 284), (284, 295, 294, 283), (283, 294, 293, 282), (282, 293, 292, 281), (281, 292, 291, 280), (280, 291, 290, 279), (279, 290, 289, 278), (278, 289, 288, 277), (277, 288, 287, 276), (276, 287, 285, 274), (286, 297, 306, 295), (295, 306, 305, 294), (294, 305, 304, 293), (293, 304, 303, 292), (292, 303, 302, 291), (291, 302, 301, 290), (290, 301, 300, 289), (289, 300, 299, 288), (288, 299, 298, 287), (287, 298, 296, 285), (297, 308, 317, 306), (306, 317, 316, 305), (305, 316, 315, 304), (304, 315, 314, 303), (303, 314, 313, 302), (302, 313, 312, 301), (301, 312, 311, 300), (300, 311, 310, 299), (299, 310, 309, 298), (298, 309, 307, 296), (308, 319, 328, 317), (317, 328, 327, 316), (316, 327, 326, 315), (315, 326, 325, 314), (314, 325, 324, 313), (313, 324, 323, 312), (312, 323, 322, 311), (311, 322, 321, 310), (310, 321, 320, 309), (309, 320, 318, 307), (319, 330, 339, 328), (328, 339, 338, 327), (327, 338, 337, 326), (326, 337, 336, 325), (325, 336, 335, 324), (324, 335, 334, 323), (323, 334, 333, 322), (322, 333, 332, 321), (321, 332, 331, 320), (320, 331, 329, 318), (330, 341, 350, 339), (339, 350, 349, 338), (338, 349, 348, 337), (337, 348, 347, 336), (336, 347, 346, 335), (335, 346, 345, 334), (334, 345, 344, 333), (333, 344, 343, 332), (332, 343, 342, 331), (331, 342, 340, 329), (341, 352, 361, 350), (350, 361, 360, 349), (349, 360, 359, 348), (348, 359, 358, 347), (347, 358, 357, 346), (346, 357, 356, 345), (345, 356, 355, 344), (344, 355, 354, 343), (343, 354, 353, 342), (342, 353, 351, 340), (352, 363, 372, 361), (361, 372, 371, 360), (360, 371, 370, 359), (359, 370, 369, 358), (358, 369, 368, 357), (357, 368, 367, 356), (356, 367, 366, 355), (355, 366, 365, 354), (354, 365, 364, 353), (353, 364, 362, 351), (363, 374, 383, 372), (372, 383, 382, 371), (371, 382, 381, 370), (370, 381, 380, 369), (369, 380, 379, 368), (368, 379, 378, 367), (367, 378, 377, 366), (366, 377, 376, 365), (365, 376, 375, 364), (364, 375, 373, 362), (374, 33, 42, 383), (383, 42, 41, 382), (382, 41, 40, 381), (381, 40, 39, 380), (380, 39, 38, 379), (379, 38, 37, 378), (378, 37, 36, 377), (377, 36, 35, 376), (376, 35, 34, 375), (375, 34, 32, 373), (32, 43, 54, 65, 76, 87, 98, 109, 120, 131, 142, 153, 164, 175, 186, 197, 208, 219, 230, 241, 252, 263, 274, 285, 296, 307, 318, 329, 340, 351, 362, 373), (746, 735, 413, 414), (592, 581, 399, 400), (1, 0, 427, 417), (735, 724, 412, 413), (603, 592, 400, 401), (460, 449, 387, 388), (757, 746, 414, 415), (614, 603, 401, 402), (471, 460, 388, 389), (625, 614, 402, 403), (482, 471, 389, 390), (449, 438, 386, 387), (636, 625, 403, 404), (493, 482, 390, 391), (647, 636, 404, 405), (504, 493, 391, 392), (658, 647, 405, 406), (515, 504, 392, 393), (669, 658, 406, 407), (526, 515, 393, 394), (680, 669, 407, 408), (537, 526, 394, 395), (691, 680, 408, 409), (548, 537, 395, 396), (702, 691, 409, 410), (559, 548, 396, 397), (713, 702, 410, 411), (570, 559, 397, 398), (724, 713, 411, 412), (581, 570, 398, 399), (438, 416, 384, 386), (16, 15, 582, 593), (3, 2, 439, 450), (30, 29, 736, 747), (17, 16, 593, 604), (4, 3, 450, 461), (31, 30, 747, 758), (18, 17, 604, 615), (5, 4, 461, 472), (0, 31, 758, 427), (19, 18, 615, 626), (6, 5, 472, 483), (20, 19, 626, 637), (7, 6, 483, 494), (21, 20, 637, 648), (8, 7, 494, 505), (22, 21, 648, 659), (9, 8, 505, 516), (23, 22, 659, 670), (10, 9, 516, 527), (24, 23, 670, 681), (11, 10, 527, 538), (25, 24, 681, 692), (12, 11, 538, 549), (26, 25, 692, 703), (13, 12, 549, 560), (27, 26, 703, 714), (14, 13, 560, 571), (2, 1, 417, 439), (28, 27, 714, 725), (15, 14, 571, 582), (428, 757, 415, 385), (417, 427, 429, 426), (426, 429, 430, 425), (425, 430, 431, 424), (424, 431, 432, 423), (423, 432, 433, 422), (422, 433, 434, 421), (421, 434, 435, 420), (420, 435, 436, 419), (419, 436, 437, 418), (418, 437, 428, 416), (439, 417, 426, 448), (448, 426, 425, 447), (447, 425, 424, 446), (446, 424, 423, 445), (445, 423, 422, 444), (444, 422, 421, 443), (443, 421, 420, 442), (442, 420, 419, 441), (441, 419, 418, 440), (440, 418, 416, 438), (450, 439, 448, 459), (459, 448, 447, 458), (458, 447, 446, 457), (457, 446, 445, 456), (456, 445, 444, 455), (455, 444, 443, 454), (454, 443, 442, 453), (453, 442, 441, 452), (452, 441, 440, 451), (451, 440, 438, 449), (461, 450, 459, 470), (470, 459, 458, 469), (469, 458, 457, 468), (468, 457, 456, 467), (467, 456, 455, 466), (466, 455, 454, 465), (465, 454, 453, 464), (464, 453, 452, 463), (463, 452, 451, 462), (462, 451, 449, 460), (472, 461, 470, 481), (481, 470, 469, 480), (480, 469, 468, 479), (479, 468, 467, 478), (478, 467, 466, 477), (477, 466, 465, 476), (476, 465, 464, 475), (475, 464, 463, 474), (474, 463, 462, 473), (473, 462, 460, 471), (483, 472, 481, 492), (492, 481, 480, 491), (491, 480, 479, 490), (490, 479, 478, 489), (489, 478, 477, 488), (488, 477, 476, 487), (487, 476, 475, 486), (486, 475, 474, 485), (485, 474, 473, 484), (484, 473, 471, 482), (494, 483, 492, 503), (503, 492, 491, 502), (502, 491, 490, 501), (501, 490, 489, 500), (500, 489, 488, 499), (499, 488, 487, 498), (498, 487, 486, 497), (497, 486, 485, 496), (496, 485, 484, 495), (495, 484, 482, 493), (505, 494, 503, 514), (514, 503, 502, 513), (513, 502, 501, 512), (512, 501, 500, 511), (511, 500, 499, 510), (510, 499, 498, 509), (509, 498, 497, 508), (508, 497, 496, 507), (507, 496, 495, 506), (506, 495, 493, 504), (516, 505, 514, 525), (525, 514, 513, 524), (524, 513, 512, 523), (523, 512, 511, 522), (522, 511, 510, 521), (521, 510, 509, 520), (520, 509, 508, 519), (519, 508, 507, 518), (518, 507, 506, 517), (517, 506, 504, 515), (527, 516, 525, 536), (536, 525, 524, 535), (535, 524, 523, 534), (534, 523, 522, 533), (533, 522, 521, 532), (532, 521, 520, 531), (531, 520, 519, 530), (530, 519, 518, 529), (529, 518, 517, 528), (528, 517, 515, 526), (538, 527, 536, 547), (547, 536, 535, 546), (546, 535, 534, 545), (545, 534, 533, 544), (544, 533, 532, 543), (543, 532, 531, 542), (542, 531, 530, 541), (541, 530, 529, 540), (540, 529, 528, 539), (539, 528, 526, 537), (549, 538, 547, 558), (558, 547, 546, 557), (557, 546, 545, 556), (556, 545, 544, 555), (555, 544, 543, 554), (554, 543, 542, 553), (553, 542, 541, 552), (552, 541, 540, 551), (551, 540, 539, 550), (550, 539, 537, 548), (560, 549, 558, 569), (569, 558, 557, 568), (568, 557, 556, 567), (567, 556, 555, 566), (566, 555, 554, 565), (565, 554, 553, 564), (564, 553, 552, 563), (563, 552, 551, 562), (562, 551, 550, 561), (561, 550, 548, 559), (571, 560, 569, 580), (580, 569, 568, 579), (579, 568, 567, 578), (578, 567, 566, 577), (577, 566, 565, 576), (576, 565, 564, 575), (575, 564, 563, 574), (574, 563, 562, 573), (573, 562, 561, 572), (572, 561, 559, 570), (582, 571, 580, 591), (591, 580, 579, 590), (590, 579, 578, 589), (589, 578, 577, 588), (588, 577, 576, 587), (587, 576, 575, 586), (586, 575, 574, 585), (585, 574, 573, 584), (584, 573, 572, 583), (583, 572, 570, 581), (593, 582, 591, 602), (602, 591, 590, 601), (601, 590, 589, 600), (600, 589, 588, 599), (599, 588, 587, 598), (598, 587, 586, 597), (597, 586, 585, 596), (596, 585, 584, 595), (595, 584, 583, 594), (594, 583, 581, 592), (604, 593, 602, 613), (613, 602, 601, 612), (612, 601, 600, 611), (611, 600, 599, 610), (610, 599, 598, 609), (609, 598, 597, 608), (608, 597, 596, 607), (607, 596, 595, 606), (606, 595, 594, 605), (605, 594, 592, 603), (615, 604, 613, 624), (624, 613, 612, 623), (623, 612, 611, 622), (622, 611, 610, 621), (621, 610, 609, 620), (620, 609, 608, 619), (619, 608, 607, 618), (618, 607, 606, 617), (617, 606, 605, 616), (616, 605, 603, 614), (626, 615, 624, 635), (635, 624, 623, 634), (634, 623, 622, 633), (633, 622, 621, 632), (632, 621, 620, 631), (631, 620, 619, 630), (630, 619, 618, 629), (629, 618, 617, 628), (628, 617, 616, 627), (627, 616, 614, 625), (637, 626, 635, 646), (646, 635, 634, 645), (645, 634, 633, 644), (644, 633, 632, 643), (643, 632, 631, 642), (642, 631, 630, 641), (641, 630, 629, 640), (640, 629, 628, 639), (639, 628, 627, 638), (638, 627, 625, 636), (648, 637, 646, 657), (657, 646, 645, 656), (656, 645, 644, 655), (655, 644, 643, 654), (654, 643, 642, 653), (653, 642, 641, 652), (652, 641, 640, 651), (651, 640, 639, 650), (650, 639, 638, 649), (649, 638, 636, 647), (659, 648, 657, 668), (668, 657, 656, 667), (667, 656, 655, 666), (666, 655, 654, 665), (665, 654, 653, 664), (664, 653, 652, 663), (663, 652, 651, 662), (662, 651, 650, 661), (661, 650, 649, 660), (660, 649, 647, 658), (670, 659, 668, 679), (679, 668, 667, 678), (678, 667, 666, 677), (677, 666, 665, 676), (676, 665, 664, 675), (675, 664, 663, 674), (674, 663, 662, 673), (673, 662, 661, 672), (672, 661, 660, 671), (671, 660, 658, 669), (681, 670, 679, 690), (690, 679, 678, 689), (689, 678, 677, 688), (688, 677, 676, 687), (687, 676, 675, 686), (686, 675, 674, 685), (685, 674, 673, 684), (684, 673, 672, 683), (683, 672, 671, 682), (682, 671, 669, 680), (692, 681, 690, 701), (701, 690, 689, 700), (700, 689, 688, 699), (699, 688, 687, 698), (698, 687, 686, 697), (697, 686, 685, 696), (696, 685, 684, 695), (695, 684, 683, 694), (694, 683, 682, 693), (693, 682, 680, 691), (703, 692, 701, 712), (712, 701, 700, 711), (711, 700, 699, 710), (710, 699, 698, 709), (709, 698, 697, 708), (708, 697, 696, 707), (707, 696, 695, 706), (706, 695, 694, 705), (705, 694, 693, 704), (704, 693, 691, 702), (714, 703, 712, 723), (723, 712, 711, 722), (722, 711, 710, 721), (721, 710, 709, 720), (720, 709, 708, 719), (719, 708, 707, 718), (718, 707, 706, 717), (717, 706, 705, 716), (716, 705, 704, 715), (715, 704, 702, 713), (725, 714, 723, 734), (734, 723, 722, 733), (733, 722, 721, 732), (732, 721, 720, 731), (731, 720, 719, 730), (730, 719, 718, 729), (729, 718, 717, 728), (728, 717, 716, 727), (727, 716, 715, 726), (726, 715, 713, 724), (736, 725, 734, 745), (745, 734, 733, 744), (744, 733, 732, 743), (743, 732, 731, 742), (742, 731, 730, 741), (741, 730, 729, 740), (740, 729, 728, 739), (739, 728, 727, 738), (738, 727, 726, 737), (737, 726, 724, 735), (747, 736, 745, 756), (756, 745, 744, 755), (755, 744, 743, 754), (754, 743, 742, 753), (753, 742, 741, 752), (752, 741, 740, 751), (751, 740, 739, 750), (750, 739, 738, 749), (749, 738, 737, 748), (748, 737, 735, 746), (758, 747, 756, 767), (767, 756, 755, 766), (766, 755, 754, 765), (765, 754, 753, 764), (764, 753, 752, 763), (763, 752, 751, 762), (762, 751, 750, 761), (761, 750, 749, 760), (760, 749, 748, 759), (759, 748, 746, 757), (427, 758, 767, 429), (429, 767, 766, 430), (430, 766, 765, 431), (431, 765, 764, 432), (432, 764, 763, 433), (433, 763, 762, 434), (434, 762, 761, 435), (435, 761, 760, 436), (436, 760, 759, 437), (437, 759, 757, 428), (416, 428, 385, 384)])
me_cylinder_001.polygons.foreach_set('use_smooth', [True] * 737)
_uv = me_cylinder_001.uv_layers.new(name='UVMap')
_uv.uv.foreach_set('vector', [0.03125, 0.6449, 0.03125, 1.0, 0.0, 1.0, 0.0, 0.6449, 0.9375, 0.6449, 0.9375, 1.0, 0.9062, 1.0, 0.9062, 0.6449, 0.9062, 0.6449, 0.9062, 1.0, 0.875, 1.0, 0.875, 0.6449, 0.875, 0.6449, 0.875, 1.0, 0.8438, 1.0, 0.8438, 0.6449, 0.8438, 0.6449, 0.8438, 1.0, 0.8125, 1.0, 0.8125, 0.6449, 0.8125, 0.6449, 0.8125, 1.0, 0.7812, 1.0, 0.7812, 0.6449, 0.7812, 0.6449, 0.7812, 1.0, 0.75, 1.0, 0.75, 0.6449, 0.75, 0.6449, 0.75, 1.0, 0.7188, 1.0, 0.7188, 0.6449, 0.7188, 0.6449, 0.7188, 1.0, 0.6875, 1.0, 0.6875, 0.6449, 0.6875, 0.6449, 0.6875, 1.0, 0.6562, 1.0, 0.6562, 0.6449, 0.6562, 0.6449, 0.6562, 1.0, 0.625, 1.0, 0.625, 0.6449, 0.625, 0.6449, 0.625, 1.0, 0.5938, 1.0, 0.5938, 0.6449, 0.5938, 0.6449, 0.5938, 1.0, 0.5625, 1.0, 0.5625, 0.6449, 0.5625, 0.6449, 0.5625, 1.0, 0.5312, 1.0, 0.5312, 0.6449, 0.5312, 0.6449, 0.5312, 1.0, 0.5, 1.0, 0.5, 0.6449, 0.5, 0.6449, 0.5, 1.0, 0.4688, 1.0, 0.4688, 0.6449, 0.4688, 0.6449, 0.4688, 1.0, 0.4375, 1.0, 0.4375, 0.6449, 0.4375, 0.6449, 0.4375, 1.0, 0.4062, 1.0, 0.4062, 0.6449, 0.4062, 0.6449, 0.4062, 1.0, 0.375, 1.0, 0.375, 0.6449, 0.375, 0.6449, 0.375, 1.0, 0.3438, 1.0, 0.3438, 0.6449, 0.3438, 0.6449, 0.3438, 1.0, 0.3125, 1.0, 0.3125, 0.6449, 0.3125, 0.6449, 0.3125, 1.0, 0.2812, 1.0, 0.2812, 0.6449, 0.2812, 0.6449, 0.2812, 1.0, 0.25, 1.0, 0.25, 0.6449, 0.25, 0.6449, 0.25, 1.0, 0.2188, 1.0, 0.2188, 0.6449, 0.2188, 0.6449, 0.2188, 1.0, 0.1875, 1.0, 0.1875, 0.6449, 0.1875, 0.6449, 0.1875, 1.0, 0.1562, 1.0, 0.1562, 0.6449, 0.1562, 0.6449, 0.1562, 1.0, 0.125, 1.0, 0.125, 0.6449, 0.125, 0.6449, 0.125, 1.0, 0.09375, 1.0, 0.09375, 0.6449, 0.09375, 0.6449, 0.09375, 1.0, 0.0625, 1.0, 0.0625, 0.6449, 0.0625, 0.6449, 0.0625, 1.0, 0.03125, 1.0, 0.03125, 0.6449, 0.09375, 1.0, 0.125, 1.0, 0.125, 1.0, 0.09375, 1.0, 0.9688, 0.6449, 0.9688, 1.0, 0.9375, 1.0, 0.9375, 0.6449, 1.0, 0.6449, 1.0, 1.0, 0.9688, 1.0, 0.9688, 0.6449, 1.0, 0.6449, 0.9688, 0.6449, 0.9689, 0.6223, 0.9998, 0.6223, 0.9998, 0.6223, 0.9689, 0.6223, 0.9695, 0.6001, 0.9993, 0.6001, 0.9993, 0.6001, 0.9695, 0.6001, 0.9703, 0.5791, 0.9984, 0.5791, 0.9984, 0.5791, 0.9703, 0.5791, 0.9715, 0.5597, 0.9972, 0.5597, 0.9972, 0.5597, 0.9715, 0.5597, 0.973, 0.5, 0.9957, 0.5, 0.7564, 0.4894, 0.7904, 0.486, 0.7788, 0.3946, 0.75, 0.3975, 0.75, 0.3975, 0.7788, 0.3946, 0.7729, 0.3652, 0.75, 0.3674, 0.75, 0.3674, 0.7729, 0.3652, 0.7666, 0.3332, 0.75, 0.3349, 0.75, 0.3349, 0.7666, 0.3332, 0.7599, 0.2996, 0.75, 0.3006, 0.75, 0.3006, 0.7599, 0.2996, 0.753, 0.2652, 0.75, 0.2655, 0.9688, 0.6449, 0.9375, 0.6449, 0.9377, 0.6223, 0.9686, 0.6223, 0.9686, 0.6223, 0.9377, 0.6223, 0.9382, 0.6001, 0.968, 0.6001, 0.968, 0.6001, 0.9382, 0.6001, 0.9391, 0.5791, 0.9672, 0.5791, 0.9672, 0.5791, 0.9391, 0.5791, 0.9403, 0.5597, 0.966, 0.5597, 0.966, 0.5597, 0.9403, 0.5597, 0.9418, 0.5, 0.9645, 0.5, 0.803, 0.4835, 0.8357, 0.4736, 0.8064, 0.3862, 0.7788, 0.3946, 0.7788, 0.3946, 0.8064, 0.3862, 0.7949, 0.3585, 0.7729, 0.3652, 0.7729, 0.3652, 0.7949, 0.3585, 0.7825, 0.3284, 0.7666, 0.3332, 0.7666, 0.3332, 0.7825, 0.3284, 0.7694, 0.2968, 0.7599, 0.2996, 0.7599, 0.2996, 0.7694, 0.2968, 0.7559, 0.2643, 0.753, 0.2652, 0.9375, 0.6449, 0.9062, 0.6449, 0.9064, 0.6223, 0.9373, 0.6223, 0.9373, 0.6223, 0.9064, 0.6223, 0.907, 0.6001, 0.9368, 0.6001, 0.9368, 0.6001, 0.907, 0.6001, 0.9078, 0.5791, 0.9359, 0.5791, 0.9359, 0.5791, 0.9078, 0.5791, 0.909, 0.5597, 0.9347, 0.5597, 0.9347, 0.5597, 0.909, 0.5597, 0.9105, 0.5, 0.9332, 0.5, 0.8475, 0.4687, 0.8777, 0.4526, 0.8319, 0.3726, 0.8064, 0.3862, 0.8064, 0.3862, 0.8319, 0.3726, 0.8152, 0.3476, 0.7949, 0.3585, 0.7949, 0.3585, 0.8152, 0.3476, 0.7971, 0.3206, 0.7825, 0.3284, 0.7825, 0.3284, 0.7971, 0.3206, 0.7781, 0.2921, 0.7694, 0.2968, 0.7694, 0.2968, 0.7781, 0.2921, 0.7586, 0.2629, 0.7559, 0.2643, 0.9062, 0.6449, 0.875, 0.6449, 0.8752, 0.6223, 0.9061, 0.6223, 0.9061, 0.6223, 0.8752, 0.6223, 0.8757, 0.6001, 0.9055, 0.6001, 0.9055, 0.6001, 0.8757, 0.6001, 0.8766, 0.5791, 0.9047, 0.5791, 0.9047, 0.5791, 0.8766, 0.5791, 0.8778, 0.5597, 0.9035, 0.5597, 0.9035, 0.5597, 0.8778, 0.5597, 0.8793, 0.5, 0.902, 0.5, 0.8883, 0.4455, 0.9147, 0.4238, 0.8543, 0.3543, 0.8319, 0.3726, 0.8319, 0.3726, 0.8543, 0.3543, 0.833, 0.333, 0.8152, 0.3476, 0.8152, 0.3476, 0.833, 0.333, 0.81, 0.31, 0.7971, 0.3206, 0.7971, 0.3206, 0.81, 0.31, 0.7858, 0.2858, 0.7781, 0.2921, 0.7781, 0.2921, 0.7858, 0.2858, 0.7609, 0.2609, 0.7586, 0.2629, 0.875, 0.6449, 0.8438, 0.6449, 0.8439, 0.6223, 0.8748, 0.6223, 0.8748, 0.6223, 0.8439, 0.6223, 0.8445, 0.6001, 0.8743, 0.6001, 0.8743, 0.6001, 0.8445, 0.6001, 0.8453, 0.5791, 0.8734, 0.5791, 0.8734, 0.5791, 0.8453, 0.5791, 0.8465, 0.5597, 0.8722, 0.5597, 0.8722, 0.5597, 0.8465, 0.5597, 0.848, 0.5, 0.8707, 0.5, 0.9238, 0.4147, 0.9455, 0.3883, 0.8726, 0.3319, 0.8543, 0.3543, 0.8543, 0.3543, 0.8726, 0.3319, 0.8476, 0.3152, 0.833, 0.333, 0.833, 0.333, 0.8476, 0.3152, 0.8206, 0.2971, 0.81, 0.31, 0.81, 0.31, 0.8206, 0.2971, 0.7921, 0.2781, 0.7858, 0.2858, 0.7858, 0.2858, 0.7921, 0.2781, 0.7629, 0.2586, 0.7609, 0.2609, 0.8438, 0.6449, 0.8125, 0.6449, 0.8127, 0.6223, 0.8436, 0.6223, 0.8436, 0.6223, 0.8127, 0.6223, 0.8132, 0.6001, 0.843, 0.6001, 0.843, 0.6001, 0.8132, 0.6001, 0.8141, 0.5791, 0.8422, 0.5791, 0.8422, 0.5791, 0.8141, 0.5791, 0.8153, 0.5597, 0.841, 0.5597, 0.841, 0.5597, 0.8153, 0.5597, 0.8168, 0.5, 0.8395, 0.5, 0.9526, 0.3777, 0.9687, 0.3475, 0.8862, 0.3064, 0.8726, 0.3319, 0.8726, 0.3319, 0.8862, 0.3064, 0.8585, 0.2949, 0.8476, 0.3152, 0.8476, 0.3152, 0.8585, 0.2949, 0.8284, 0.2825, 0.8206, 0.2971, 0.8206, 0.2971, 0.8284, 0.2825, 0.7968, 0.2694, 0.7921, 0.2781, 0.7921, 0.2781, 0.7968, 0.2694, 0.7643, 0.2559, 0.7629, 0.2586, 0.8125, 0.6449, 0.7812, 0.6449, 0.7814, 0.6223, 0.8123, 0.6223, 0.8123, 0.6223, 0.7814, 0.6223, 0.782, 0.6001, 0.8118, 0.6001, 0.8118, 0.6001, 0.782, 0.6001, 0.7828, 0.5791, 0.8109, 0.5791, 0.8109, 0.5791, 0.7828, 0.5791, 0.784, 0.5597, 0.8097, 0.5597, 0.8097, 0.5597, 0.784, 0.5597, 0.7855, 0.5, 0.8082, 0.5, 0.9736, 0.3357, 0.9835, 0.303, 0.8946, 0.2788, 0.8862, 0.3064, 0.8862, 0.3064, 0.8946, 0.2788, 0.8652, 0.2729, 0.8585, 0.2949, 0.8585, 0.2949, 0.8652, 0.2729, 0.8332, 0.2666, 0.8284, 0.2825, 0.8284, 0.2825, 0.8332, 0.2666, 0.7996, 0.2599, 0.7968, 0.2694, 0.7968, 0.2694, 0.7996, 0.2599, 0.7652, 0.253, 0.7643, 0.2559, 0.7812, 0.6449, 0.75, 0.6449, 0.7502, 0.6223, 0.7811, 0.6223, 0.7811, 0.6223, 0.7502, 0.6223, 0.7507, 0.6001, 0.7805, 0.6001, 0.7805, 0.6001, 0.7507, 0.6001, 0.7516, 0.5791, 0.7797, 0.5791, 0.7797, 0.5791, 0.7516, 0.5791, 0.7528, 0.5597, 0.7785, 0.5597, 0.7785, 0.5597, 0.7528, 0.5597, 0.7543, 0.5, 0.777, 0.5, 0.986, 0.2904, 0.9894, 0.2564, 0.8975, 0.25, 0.8946, 0.2788, 0.8946, 0.2788, 0.8975, 0.25, 0.8674, 0.25, 0.8652, 0.2729, 0.8652, 0.2729, 0.8674, 0.25, 0.8349, 0.25, 0.8332, 0.2666, 0.8332, 0.2666, 0.8349, 0.25, 0.8006, 0.25, 0.7996, 0.2599, 0.7996, 0.2599, 0.8006, 0.25, 0.7655, 0.25, 0.7652, 0.253, 0.75, 0.6449, 0.7188, 0.6449, 0.7189, 0.6223, 0.7498, 0.6223, 0.7498, 0.6223, 0.7189, 0.6223, 0.7195, 0.6001, 0.7493, 0.6001, 0.7493, 0.6001, 0.7195, 0.6001, 0.7203, 0.5791, 0.7484, 0.5791, 0.7484, 0.5791, 0.7203, 0.5791, 0.7215, 0.5597, 0.7472, 0.5597, 0.7472, 0.5597, 0.7215, 0.5597, 0.723, 0.5, 0.7457, 0.5, 0.9894, 0.2436, 0.986, 0.2096, 0.8946, 0.2212, 0.8975, 0.25, 0.8975, 0.25, 0.8946, 0.2212, 0.8652, 0.2271, 0.8674, 0.25, 0.8674, 0.25, 0.8652, 0.2271, 0.8332, 0.2334, 0.8349, 0.25, 0.8349, 0.25, 0.8332, 0.2334, 0.7996, 0.2401, 0.8006, 0.25, 0.8006, 0.25, 0.7996, 0.2401, 0.7652, 0.247, 0.7655, 0.25, 0.7188, 0.6449, 0.6875, 0.6449, 0.6877, 0.6223, 0.7186, 0.6223, 0.7186, 0.6223, 0.6877, 0.6223, 0.6882, 0.6001, 0.718, 0.6001, 0.718, 0.6001, 0.6882, 0.6001, 0.6891, 0.5791, 0.7172, 0.5791, 0.7172, 0.5791, 0.6891, 0.5791, 0.6903, 0.5597, 0.716, 0.5597, 0.716, 0.5597, 0.6903, 0.5597, 0.6918, 0.5, 0.7145, 0.5, 0.9835, 0.197, 0.9736, 0.1643, 0.8862, 0.1936, 0.8946, 0.2212, 0.8946, 0.2212, 0.8862, 0.1936, 0.8585, 0.2051, 0.8652, 0.2271, 0.8652, 0.2271, 0.8585, 0.2051, 0.8284, 0.2175, 0.8332, 0.2334, 0.8332, 0.2334, 0.8284, 0.2175, 0.7968, 0.2306, 0.7996, 0.2401, 0.7996, 0.2401, 0.7968, 0.2306, 0.7643, 0.2441, 0.7652, 0.247, 0.6875, 0.6449, 0.6562, 0.6449, 0.6564, 0.6223, 0.6873, 0.6223, 0.6873, 0.6223, 0.6564, 0.6223, 0.657, 0.6001, 0.6868, 0.6001, 0.6868, 0.6001, 0.657, 0.6001, 0.6578, 0.5791, 0.6859, 0.5791, 0.6859, 0.5791, 0.6578, 0.5791, 0.659, 0.5597, 0.6847, 0.5597, 0.6847, 0.5597, 0.659, 0.5597, 0.6605, 0.5, 0.6832, 0.5, 0.9687, 0.1525, 0.9526, 0.1223, 0.8726, 0.1681, 0.8862, 0.1936, 0.8862, 0.1936, 0.8726, 0.1681, 0.8476, 0.1848, 0.8585, 0.2051, 0.8585, 0.2051, 0.8476, 0.1848, 0.8206, 0.2029, 0.8284, 0.2175, 0.8284, 0.2175, 0.8206, 0.2029, 0.7921, 0.2219, 0.7968, 0.2306, 0.7968, 0.2306, 0.7921, 0.2219, 0.7629, 0.2414, 0.7643, 0.2441, 0.6562, 0.6449, 0.625, 0.6449, 0.6252, 0.6223, 0.6561, 0.6223, 0.6561, 0.6223, 0.6252, 0.6223, 0.6257, 0.6001, 0.6555, 0.6001, 0.6555, 0.6001, 0.6257, 0.6001, 0.6266, 0.5791, 0.6547, 0.5791, 0.6547, 0.5791, 0.6266, 0.5791, 0.6278, 0.5597, 0.6535, 0.5597, 0.6535, 0.5597, 0.6278, 0.5597, 0.6293, 0.5, 0.652, 0.5, 0.9455, 0.1117, 0.9238, 0.08528, 0.8543, 0.1457, 0.8726, 0.1681, 0.8726, 0.1681, 0.8543, 0.1457, 0.833, 0.167, 0.8476, 0.1848, 0.8476, 0.1848, 0.833, 0.167, 0.81, 0.19, 0.8206, 0.2029, 0.8206, 0.2029, 0.81, 0.19, 0.7858, 0.2142, 0.7921, 0.2219, 0.7921, 0.2219, 0.7858, 0.2142, 0.7609, 0.2391, 0.7629, 0.2414, 0.625, 0.6449, 0.5938, 0.6449, 0.5939, 0.6223, 0.6248, 0.6223, 0.6248, 0.6223, 0.5939, 0.6223, 0.5945, 0.6001, 0.6243, 0.6001, 0.6243, 0.6001, 0.5945, 0.6001, 0.5953, 0.5791, 0.6234, 0.5791, 0.6234, 0.5791, 0.5953, 0.5791, 0.5965, 0.5597, 0.6222, 0.5597, 0.6222, 0.5597, 0.5965, 0.5597, 0.598, 0.5, 0.6207, 0.5, 0.9147, 0.07621, 0.8883, 0.05454, 0.8319, 0.1274, 0.8543, 0.1457, 0.8543, 0.1457, 0.8319, 0.1274, 0.8152, 0.1524, 0.833, 0.167, 0.833, 0.167, 0.8152, 0.1524, 0.7971, 0.1794, 0.81, 0.19, 0.81, 0.19, 0.7971, 0.1794, 0.7781, 0.2079, 0.7858, 0.2142, 0.7858, 0.2142, 0.7781, 0.2079, 0.7586, 0.2371, 0.7609, 0.2391, 0.5938, 0.6449, 0.5625, 0.6449, 0.5627, 0.6223, 0.5936, 0.6223, 0.5936, 0.6223, 0.5627, 0.6223, 0.5632, 0.6001, 0.593, 0.6001, 0.593, 0.6001, 0.5632, 0.6001, 0.5641, 0.5791, 0.5922, 0.5791, 0.5922, 0.5791, 0.5641, 0.5791, 0.5653, 0.5597, 0.591, 0.5597, 0.591, 0.5597, 0.5653, 0.5597, 0.5668, 0.5, 0.5895, 0.5, 0.8777, 0.04741, 0.8475, 0.03131, 0.8064, 0.1138, 0.8319, 0.1274, 0.8319, 0.1274, 0.8064, 0.1138, 0.7949, 0.1415, 0.8152, 0.1524, 0.8152, 0.1524, 0.7949, 0.1415, 0.7825, 0.1716, 0.7971, 0.1794, 0.7971, 0.1794, 0.7825, 0.1716, 0.7694, 0.2032, 0.7781, 0.2079, 0.7781, 0.2079, 0.7694, 0.2032, 0.7559, 0.2357, 0.7586, 0.2371, 0.5625, 0.6449, 0.5312, 0.6449, 0.5314, 0.6223, 0.5623, 0.6223, 0.5623, 0.6223, 0.5314, 0.6223, 0.532, 0.6001, 0.5618, 0.6001, 0.5618, 0.6001, 0.532, 0.6001, 0.5328, 0.5791, 0.5609, 0.5791, 0.5609, 0.5791, 0.5328, 0.5791, 0.534, 0.5597, 0.5597, 0.5597, 0.5597, 0.5597, 0.534, 0.5597, 0.5355, 0.5, 0.5582, 0.5, 0.8357, 0.0264, 0.803, 0.01648, 0.7788, 0.1054, 0.8064, 0.1138, 0.8064, 0.1138, 0.7788, 0.1054, 0.7729, 0.1348, 0.7949, 0.1415, 0.7949, 0.1415, 0.7729, 0.1348, 0.7666, 0.1668, 0.7825, 0.1716, 0.7825, 0.1716, 0.7666, 0.1668, 0.7599, 0.2004, 0.7694, 0.2032, 0.7694, 0.2032, 0.7599, 0.2004, 0.753, 0.2348, 0.7559, 0.2357, 0.5312, 0.6449, 0.5, 0.6449, 0.5002, 0.6223, 0.5311, 0.6223, 0.5311, 0.6223, 0.5002, 0.6223, 0.5007, 0.6001, 0.5305, 0.6001, 0.5305, 0.6001, 0.5007, 0.6001, 0.5016, 0.5791, 0.5297, 0.5791, 0.5297, 0.5791, 0.5016, 0.5791, 0.5028, 0.5597, 0.5285, 0.5597, 0.5285, 0.5597, 0.5028, 0.5597, 0.5043, 0.5, 0.527, 0.5, 0.7904, 0.01398, 0.7564, 0.01063, 0.75, 0.1025, 0.7788, 0.1054, 0.7788, 0.1054, 0.75, 0.1025, 0.75, 0.1326, 0.7729, 0.1348, 0.7729, 0.1348, 0.75, 0.1326, 0.75, 0.1651, 0.7666, 0.1668, 0.7666, 0.1668, 0.75, 0.1651, 0.75, 0.1994, 0.7599, 0.2004, 0.7599, 0.2004, 0.75, 0.1994, 0.75, 0.2345, 0.753, 0.2348, 0.5, 0.6449, 0.4688, 0.6449, 0.4689, 0.6223, 0.4998, 0.6223, 0.4998, 0.6223, 0.4689, 0.6223, 0.4695, 0.6001, 0.4993, 0.6001, 0.4993, 0.6001, 0.4695, 0.6001, 0.4703, 0.5791, 0.4984, 0.5791, 0.4984, 0.5791, 0.4703, 0.5791, 0.4715, 0.5597, 0.4972, 0.5597, 0.4972, 0.5597, 0.4715, 0.5597, 0.473, 0.5, 0.4957, 0.5, 0.7436, 0.01063, 0.7096, 0.01398, 0.7212, 0.1054, 0.75, 0.1025, 0.75, 0.1025, 0.7212, 0.1054, 0.7271, 0.1348, 0.75, 0.1326, 0.75, 0.1326, 0.7271, 0.1348, 0.7334, 0.1668, 0.75, 0.1651, 0.75, 0.1651, 0.7334, 0.1668, 0.7401, 0.2004, 0.75, 0.1994, 0.75, 0.1994, 0.7401, 0.2004, 0.747, 0.2348, 0.75, 0.2345, 0.4688, 0.6449, 0.4375, 0.6449, 0.4377, 0.6223, 0.4686, 0.6223, 0.4686, 0.6223, 0.4377, 0.6223, 0.4382, 0.6001, 0.468, 0.6001, 0.468, 0.6001, 0.4382, 0.6001, 0.4391, 0.5791, 0.4672, 0.5791, 0.4672, 0.5791, 0.4391, 0.5791, 0.4403, 0.5597, 0.466, 0.5597, 0.466, 0.5597, 0.4403, 0.5597, 0.4418, 0.5, 0.4645, 0.5, 0.697, 0.01648, 0.6643, 0.0264, 0.6936, 0.1138, 0.7212, 0.1054, 0.7212, 0.1054, 0.6936, 0.1138, 0.7051, 0.1415, 0.7271, 0.1348, 0.7271, 0.1348, 0.7051, 0.1415, 0.7175, 0.1716, 0.7334, 0.1668, 0.7334, 0.1668, 0.7175, 0.1716, 0.7306, 0.2032, 0.7401, 0.2004, 0.7401, 0.2004, 0.7306, 0.2032, 0.7441, 0.2357, 0.747, 0.2348, 0.4375, 0.6449, 0.4062, 0.6449, 0.4064, 0.6223, 0.4373, 0.6223, 0.4373, 0.6223, 0.4064, 0.6223, 0.407, 0.6001, 0.4368, 0.6001, 0.4368, 0.6001, 0.407, 0.6001, 0.4078, 0.5791, 0.4359, 0.5791, 0.4359, 0.5791, 0.4078, 0.5791, 0.409, 0.5597, 0.4347, 0.5597, 0.4347, 0.5597, 0.409, 0.5597, 0.4105, 0.5, 0.4332, 0.5, 0.6525, 0.03131, 0.6223, 0.04741, 0.6681, 0.1274, 0.6936, 0.1138, 0.6936, 0.1138, 0.6681, 0.1274, 0.6848, 0.1524, 0.7051, 0.1415, 0.7051, 0.1415, 0.6848, 0.1524, 0.7029, 0.1794, 0.7175, 0.1716, 0.7175, 0.1716, 0.7029, 0.1794, 0.7219, 0.2079, 0.7306, 0.2032, 0.7306, 0.2032, 0.7219, 0.2079, 0.7414, 0.2371, 0.7441, 0.2357, 0.4062, 0.6449, 0.375, 0.6449, 0.3752, 0.6223, 0.4061, 0.6223, 0.4061, 0.6223, 0.3752, 0.6223, 0.3757, 0.6001, 0.4055, 0.6001, 0.4055, 0.6001, 0.3757, 0.6001, 0.3766, 0.5791, 0.4047, 0.5791, 0.4047, 0.5791, 0.3766, 0.5791, 0.3778, 0.5597, 0.4035, 0.5597, 0.4035, 0.5597, 0.3778, 0.5597, 0.3793, 0.5, 0.402, 0.5, 0.6117, 0.05454, 0.5853, 0.07621, 0.6457, 0.1457, 0.6681, 0.1274, 0.6681, 0.1274, 0.6457, 0.1457, 0.667, 0.167, 0.6848, 0.1524, 0.6848, 0.1524, 0.667, 0.167, 0.69, 0.19, 0.7029, 0.1794, 0.7029, 0.1794, 0.69, 0.19, 0.7142, 0.2142, 0.7219, 0.2079, 0.7219, 0.2079, 0.7142, 0.2142, 0.7391, 0.2391, 0.7414, 0.2371, 0.375, 0.6449, 0.3438, 0.6449, 0.3439, 0.6223, 0.3748, 0.6223, 0.3748, 0.6223, 0.3439, 0.6223, 0.3445, 0.6001, 0.3743, 0.6001, 0.3743, 0.6001, 0.3445, 0.6001, 0.3453, 0.5791, 0.3734, 0.5791, 0.3734, 0.5791, 0.3453, 0.5791, 0.3465, 0.5597, 0.3722, 0.5597, 0.3722, 0.5597, 0.3465, 0.5597, 0.348, 0.5, 0.3707, 0.5, 0.5762, 0.08528, 0.5545, 0.1117, 0.6274, 0.1681, 0.6457, 0.1457, 0.6457, 0.1457, 0.6274, 0.1681, 0.6524, 0.1848, 0.667, 0.167, 0.667, 0.167, 0.6524, 0.1848, 0.6794, 0.2029, 0.69, 0.19, 0.69, 0.19, 0.6794, 0.2029, 0.7079, 0.2219, 0.7142, 0.2142, 0.7142, 0.2142, 0.7079, 0.2219, 0.7371, 0.2414, 0.7391, 0.2391, 0.3438, 0.6449, 0.3125, 0.6449, 0.3127, 0.6223, 0.3436, 0.6223, 0.3436, 0.6223, 0.3127, 0.6223, 0.3132, 0.6001, 0.343, 0.6001, 0.343, 0.6001, 0.3132, 0.6001, 0.3141, 0.5791, 0.3422, 0.5791, 0.3422, 0.5791, 0.3141, 0.5791, 0.3153, 0.5597, 0.341, 0.5597, 0.341, 0.5597, 0.3153, 0.5597, 0.3168, 0.5, 0.3395, 0.5, 0.5474, 0.1223, 0.5313, 0.1525, 0.6138, 0.1936, 0.6274, 0.1681, 0.6274, 0.1681, 0.6138, 0.1936, 0.6415, 0.2051, 0.6524, 0.1848, 0.6524, 0.1848, 0.6415, 0.2051, 0.6716, 0.2175, 0.6794, 0.2029, 0.6794, 0.2029, 0.6716, 0.2175, 0.7032, 0.2306, 0.7079, 0.2219, 0.7079, 0.2219, 0.7032, 0.2306, 0.7357, 0.2441, 0.7371, 0.2414, 0.3125, 0.6449, 0.2812, 0.6449, 0.2814, 0.6223, 0.3123, 0.6223, 0.3123, 0.6223, 0.2814, 0.6223, 0.282, 0.6001, 0.3118, 0.6001, 0.3118, 0.6001, 0.282, 0.6001, 0.2828, 0.5791, 0.3109, 0.5791, 0.3109, 0.5791, 0.2828, 0.5791, 0.284, 0.5597, 0.3097, 0.5597, 0.3097, 0.5597, 0.284, 0.5597, 0.2855, 0.5, 0.3082, 0.5, 0.5264, 0.1643, 0.5165, 0.197, 0.6054, 0.2212, 0.6138, 0.1936, 0.6138, 0.1936, 0.6054, 0.2212, 0.6348, 0.2271, 0.6415, 0.2051, 0.6415, 0.2051, 0.6348, 0.2271, 0.6668, 0.2334, 0.6716, 0.2175, 0.6716, 0.2175, 0.6668, 0.2334, 0.7004, 0.2401, 0.7032, 0.2306, 0.7032, 0.2306, 0.7004, 0.2401, 0.7348, 0.247, 0.7357, 0.2441, 0.2812, 0.6449, 0.25, 0.6449, 0.2502, 0.6223, 0.2811, 0.6223, 0.2811, 0.6223, 0.2502, 0.6223, 0.2507, 0.6001, 0.2805, 0.6001, 0.2805, 0.6001, 0.2507, 0.6001, 0.2516, 0.5791, 0.2797, 0.5791, 0.2797, 0.5791, 0.2516, 0.5791, 0.2528, 0.5597, 0.2785, 0.5597, 0.2785, 0.5597, 0.2528, 0.5597, 0.2543, 0.5, 0.277, 0.5, 0.514, 0.2096, 0.5106, 0.2436, 0.6025, 0.25, 0.6054, 0.2212, 0.6054, 0.2212, 0.6025, 0.25, 0.6326, 0.25, 0.6348, 0.2271, 0.6348, 0.2271, 0.6326, 0.25, 0.6651, 0.25, 0.6668, 0.2334, 0.6668, 0.2334, 0.6651, 0.25, 0.6994, 0.25, 0.7004, 0.2401, 0.7004, 0.2401, 0.6994, 0.25, 0.7345, 0.25, 0.7348, 0.247, 0.25, 0.6449, 0.2188, 0.6449, 0.2189, 0.6223, 0.2498, 0.6223, 0.2498, 0.6223, 0.2189, 0.6223, 0.2195, 0.6001, 0.2493, 0.6001, 0.2493, 0.6001, 0.2195, 0.6001, 0.2203, 0.5791, 0.2484, 0.5791, 0.2484, 0.5791, 0.2203, 0.5791, 0.2215, 0.5597, 0.2472, 0.5597, 0.2472, 0.5597, 0.2215, 0.5597, 0.223, 0.5, 0.2457, 0.5, 0.5106, 0.2564, 0.514, 0.2904, 0.6054, 0.2788, 0.6025, 0.25, 0.6025, 0.25, 0.6054, 0.2788, 0.6348, 0.2729, 0.6326, 0.25, 0.6326, 0.25, 0.6348, 0.2729, 0.6668, 0.2666, 0.6651, 0.25, 0.6651, 0.25, 0.6668, 0.2666, 0.7004, 0.2599, 0.6994, 0.25, 0.6994, 0.25, 0.7004, 0.2599, 0.7348, 0.253, 0.7345, 0.25, 0.2188, 0.6449, 0.1875, 0.6449, 0.1877, 0.6223, 0.2186, 0.6223, 0.2186, 0.6223, 0.1877, 0.6223, 0.1882, 0.6001, 0.218, 0.6001, 0.218, 0.6001, 0.1882, 0.6001, 0.1891, 0.5791, 0.2172, 0.5791, 0.2172, 0.5791, 0.1891, 0.5791, 0.1903, 0.5597, 0.216, 0.5597, 0.216, 0.5597, 0.1903, 0.5597, 0.1918, 0.5, 0.2145, 0.5, 0.5165, 0.303, 0.5264, 0.3357, 0.6138, 0.3064, 0.6054, 0.2788, 0.6054, 0.2788, 0.6138, 0.3064, 0.6415, 0.2949, 0.6348, 0.2729, 0.6348, 0.2729, 0.6415, 0.2949, 0.6716, 0.2825, 0.6668, 0.2666, 0.6668, 0.2666, 0.6716, 0.2825, 0.7032, 0.2694, 0.7004, 0.2599, 0.7004, 0.2599, 0.7032, 0.2694, 0.7357, 0.2559, 0.7348, 0.253, 0.1875, 0.6449, 0.1562, 0.6449, 0.1564, 0.6223, 0.1873, 0.6223, 0.1873, 0.6223, 0.1564, 0.6223, 0.157, 0.6001, 0.1868, 0.6001, 0.1868, 0.6001, 0.157, 0.6001, 0.1578, 0.5791, 0.1859, 0.5791, 0.1859, 0.5791, 0.1578, 0.5791, 0.159, 0.5597, 0.1847, 0.5597, 0.1847, 0.5597, 0.159, 0.5597, 0.1605, 0.5, 0.1832, 0.5, 0.5313, 0.3475, 0.5474, 0.3777, 0.6274, 0.3319, 0.6138, 0.3064, 0.6138, 0.3064, 0.6274, 0.3319, 0.6524, 0.3152, 0.6415, 0.2949, 0.6415, 0.2949, 0.6524, 0.3152, 0.6794, 0.2971, 0.6716, 0.2825, 0.6716, 0.2825, 0.6794, 0.2971, 0.7079, 0.2781, 0.7032, 0.2694, 0.7032, 0.2694, 0.7079, 0.2781, 0.7371, 0.2586, 0.7357, 0.2559, 0.1562, 0.6449, 0.125, 0.6449, 0.1252, 0.6223, 0.1561, 0.6223, 0.1561, 0.6223, 0.1252, 0.6223, 0.1257, 0.6001, 0.1555, 0.6001, 0.1555, 0.6001, 0.1257, 0.6001, 0.1266, 0.5791, 0.1547, 0.5791, 0.1547, 0.5791, 0.1266, 0.5791, 0.1278, 0.5597, 0.1535, 0.5597, 0.1535, 0.5597, 0.1278, 0.5597, 0.1293, 0.5, 0.152, 0.5, 0.5545, 0.3883, 0.5762, 0.4147, 0.6457, 0.3543, 0.6274, 0.3319, 0.6274, 0.3319, 0.6457, 0.3543, 0.667, 0.333, 0.6524, 0.3152, 0.6524, 0.3152, 0.667, 0.333, 0.69, 0.31, 0.6794, 0.2971, 0.6794, 0.2971, 0.69, 0.31, 0.7142, 0.2858, 0.7079, 0.2781, 0.7079, 0.2781, 0.7142, 0.2858, 0.7391, 0.2609, 0.7371, 0.2586, 0.125, 0.6449, 0.09375, 0.6449, 0.09393, 0.6223, 0.1248, 0.6223, 0.1248, 0.6223, 0.09393, 0.6223, 0.09447, 0.6001, 0.1243, 0.6001, 0.1243, 0.6001, 0.09447, 0.6001, 0.09534, 0.5791, 0.1234, 0.5791, 0.1234, 0.5791, 0.09534, 0.5791, 0.09654, 0.5597, 0.1222, 0.5597, 0.1222, 0.5597, 0.09654, 0.5597, 0.09803, 0.5, 0.1207, 0.5, 0.5853, 0.4238, 0.6117, 0.4455, 0.6681, 0.3726, 0.6457, 0.3543, 0.6457, 0.3543, 0.6681, 0.3726, 0.6848, 0.3476, 0.667, 0.333, 0.667, 0.333, 0.6848, 0.3476, 0.7029, 0.3206, 0.69, 0.31, 0.69, 0.31, 0.7029, 0.3206, 0.7219, 0.2921, 0.7142, 0.2858, 0.7142, 0.2858, 0.7219, 0.2921, 0.7414, 0.2629, 0.7391, 0.2609, 0.09375, 0.6449, 0.0625, 0.6449, 0.06268, 0.6223, 0.09357, 0.6223, 0.09357, 0.6223, 0.06268, 0.6223, 0.06322, 0.6001, 0.09303, 0.6001, 0.09303, 0.6001, 0.06322, 0.6001, 0.06409, 0.5791, 0.09216, 0.5791, 0.09216, 0.5791, 0.06409, 0.5791, 0.06529, 0.5597, 0.09096, 0.5597, 0.09096, 0.5597, 0.06529, 0.5597, 0.06678, 0.5, 0.08947, 0.5, 0.6223, 0.4526, 0.6525, 0.4687, 0.6936, 0.3862, 0.6681, 0.3726, 0.6681, 0.3726, 0.6936, 0.3862, 0.7051, 0.3585, 0.6848, 0.3476, 0.6848, 0.3476, 0.7051, 0.3585, 0.7175, 0.3284, 0.7029, 0.3206, 0.7029, 0.3206, 0.7175, 0.3284, 0.7306, 0.2968, 0.7219, 0.2921, 0.7219, 0.2921, 0.7306, 0.2968, 0.7441, 0.2643, 0.7414, 0.2629, 0.0625, 0.6449, 0.03125, 0.6449, 0.03143, 0.6223, 0.06232, 0.6223, 0.06232, 0.6223, 0.03143, 0.6223, 0.03197, 0.6001, 0.06178, 0.6001, 0.06178, 0.6001, 0.03197, 0.6001, 0.03284, 0.5791, 0.06091, 0.5791, 0.06091, 0.5791, 0.03284, 0.5791, 0.03404, 0.5597, 0.05971, 0.5597, 0.05971, 0.5597, 0.03404, 0.5597, 0.03553, 0.5, 0.05822, 0.5, 0.6643, 0.4736, 0.697, 0.4835, 0.7212, 0.3946, 0.6936, 0.3862, 0.6936, 0.3862, 0.7212, 0.3946, 0.7271, 0.3652, 0.7051, 0.3585, 0.7051, 0.3585, 0.7271, 0.3652, 0.7334, 0.3332, 0.7175, 0.3284, 0.7175, 0.3284, 0.7334, 0.3332, 0.7401, 0.2996, 0.7306, 0.2968, 0.7306, 0.2968, 0.7401, 0.2996, 0.747, 0.2652, 0.7441, 0.2643, 0.03125, 0.6449, 0.0, 0.6449, 0.00018, 0.6223, 0.03107, 0.6223, 0.03107, 0.6223, 0.00018, 0.6223, 0.0007154, 0.6001, 0.03053, 0.6001, 0.03053, 0.6001, 0.0007154, 0.6001, 0.001593, 0.5791, 0.02966, 0.5791, 0.02966, 0.5791, 0.001593, 0.5791, 0.002792, 0.5597, 0.02846, 0.5597, 0.02846, 0.5597, 0.002792, 0.5597, 0.004281, 0.5, 0.02697, 0.5, 0.7096, 0.486, 0.7436, 0.4894, 0.75, 0.3975, 0.7212, 0.3946, 0.7212, 0.3946, 0.75, 0.3975, 0.75, 0.3674, 0.7271, 0.3652, 0.7271, 0.3652, 0.75, 0.3674, 0.75, 0.3349, 0.7334, 0.3332, 0.7334, 0.3332, 0.75, 0.3349, 0.75, 0.3006, 0.7401, 0.2996, 0.7401, 0.2996, 0.75, 0.3006, 0.75, 0.2655, 0.747, 0.2652, 0.75, 0.2655, 0.753, 0.2652, 0.7559, 0.2643, 0.7586, 0.2629, 0.7609, 0.2609, 0.7629, 0.2586, 0.7643, 0.2559, 0.7652, 0.253, 0.7655, 0.25, 0.7652, 0.247, 0.7643, 0.2441, 0.7629, 0.2414, 0.7609, 0.2391, 0.7586, 0.2371, 0.7559, 0.2357, 0.753, 0.2348, 0.75, 0.2345, 0.747, 0.2348, 0.7441, 0.2357, 0.7414, 0.2371, 0.7391, 0.2391, 0.7371, 0.2414, 0.7357, 0.2441, 0.7348, 0.247, 0.7345, 0.25, 0.7348, 0.253, 0.7357, 0.2559, 0.7371, 0.2586, 0.7391, 0.2609, 0.7414, 0.2629, 0.7441, 0.2643, 0.747, 0.2652, 0.0625, 1.0, 0.09375, 1.0, 0.09375, 1.0, 0.0625, 1.0, 0.5, 1.0, 0.5312, 1.0, 0.5312, 1.0, 0.5, 1.0, 0.9688, 1.0, 1.0, 1.0, 1.0, 1.0, 0.9688, 1.0, 0.09375, 1.0, 0.125, 1.0, 0.125, 1.0, 0.09375, 1.0, 0.4688, 1.0, 0.5, 1.0, 0.5, 1.0, 0.4688, 1.0, 0.875, 1.0, 0.9062, 1.0, 0.9062, 1.0, 0.875, 1.0, 0.03125, 1.0, 0.0625, 1.0, 0.0625, 1.0, 0.03125, 1.0, 0.4375, 1.0, 0.4688, 1.0, 0.4688, 1.0, 0.4375, 1.0, 0.8438, 1.0, 0.875, 1.0, 0.875, 1.0, 0.8438, 1.0, 0.4062, 1.0, 0.4375, 1.0, 0.4375, 1.0, 0.4062, 1.0, 0.8125, 1.0, 0.8438, 1.0, 0.8438, 1.0, 0.8125, 1.0, 0.9062, 1.0, 0.9375, 1.0, 0.9375, 1.0, 0.9062, 1.0, 0.375, 1.0, 0.4062, 1.0, 0.4062, 1.0, 0.375, 1.0, 0.7812, 1.0, 0.8125, 1.0, 0.8125, 1.0, 0.7812, 1.0, 0.3438, 1.0, 0.375, 1.0, 0.375, 1.0, 0.3438, 1.0, 0.75, 1.0, 0.7812, 1.0, 0.7812, 1.0, 0.75, 1.0, 0.3125, 1.0, 0.3438, 1.0, 0.3438, 1.0, 0.3125, 1.0, 0.7188, 1.0, 0.75, 1.0, 0.75, 1.0, 0.7188, 1.0, 0.2812, 1.0, 0.3125, 1.0, 0.3125, 1.0, 0.2812, 1.0, 0.6875, 1.0, 0.7188, 1.0, 0.7188, 1.0, 0.6875, 1.0, 0.25, 1.0, 0.2812, 1.0, 0.2812, 1.0, 0.25, 1.0, 0.6562, 1.0, 0.6875, 1.0, 0.6875, 1.0, 0.6562, 1.0, 0.2188, 1.0, 0.25, 1.0, 0.25, 1.0, 0.2188, 1.0, 0.625, 1.0, 0.6562, 1.0, 0.6562, 1.0, 0.625, 1.0, 0.1875, 1.0, 0.2188, 1.0, 0.2188, 1.0, 0.1875, 1.0, 0.5938, 1.0, 0.625, 1.0, 0.625, 1.0, 0.5938, 1.0, 0.1562, 1.0, 0.1875, 1.0, 0.1875, 1.0, 0.1562, 1.0, 0.5625, 1.0, 0.5938, 1.0, 0.5938, 1.0, 0.5625, 1.0, 0.125, 1.0, 0.1562, 1.0, 0.1562, 1.0, 0.125, 1.0, 0.5312, 1.0, 0.5625, 1.0, 0.5625, 1.0, 0.5312, 1.0, 0.9375, 1.0, 0.9688, 1.0, 0.9688, 1.0, 0.9375, 1.0, 0.5, 1.0, 0.5312, 1.0, 0.5312, 1.0, 0.5, 1.0, 0.9062, 1.0, 0.9375, 1.0, 0.9375, 1.0, 0.9062, 1.0, 0.0625, 1.0, 0.09375, 1.0, 0.09375, 1.0, 0.0625, 1.0, 0.4688, 1.0, 0.5, 1.0, 0.5, 1.0, 0.4688, 1.0, 0.875, 1.0, 0.9062, 1.0, 0.9062, 1.0, 0.875, 1.0, 0.03125, 1.0, 0.0625, 1.0, 0.0625, 1.0, 0.03125, 1.0, 0.4375, 1.0, 0.4688, 1.0, 0.4687, 1.0, 0.4375, 1.0, 0.8438, 1.0, 0.875, 1.0, 0.875, 1.0, 0.8438, 1.0, 0.0, 1.0, 0.03125, 1.0, 0.03125, 1.0, 0.0, 1.0, 0.4062, 1.0, 0.4375, 1.0, 0.4375, 1.0, 0.4062, 1.0, 0.8125, 1.0, 0.8438, 1.0, 0.8438, 1.0, 0.8125, 1.0, 0.375, 1.0, 0.4062, 1.0, 0.4062, 1.0, 0.375, 1.0, 0.7812, 1.0, 0.8125, 1.0, 0.8125, 1.0, 0.7812, 1.0, 0.3438, 1.0, 0.375, 1.0, 0.375, 1.0, 0.3438, 1.0, 0.75, 1.0, 0.7812, 1.0, 0.7812, 1.0, 0.75, 1.0, 0.3125, 1.0, 0.3438, 1.0, 0.3438, 1.0, 0.3125, 1.0, 0.7188, 1.0, 0.75, 1.0, 0.75, 1.0, 0.7188, 1.0, 0.2812, 1.0, 0.3125, 1.0, 0.3125, 1.0, 0.2812, 1.0, 0.6875, 1.0, 0.7188, 1.0, 0.7188, 1.0, 0.6875, 1.0, 0.25, 1.0, 0.2812, 1.0, 0.2812, 1.0, 0.25, 1.0, 0.6562, 1.0, 0.6875, 1.0, 0.6875, 1.0, 0.6562, 1.0, 0.2188, 1.0, 0.25, 1.0, 0.25, 1.0, 0.2188, 1.0, 0.625, 1.0, 0.6562, 1.0, 0.6562, 1.0, 0.625, 1.0, 0.1875, 1.0, 0.2188, 1.0, 0.2188, 1.0, 0.1875, 1.0, 0.5938, 1.0, 0.625, 1.0, 0.625, 1.0, 0.5938, 1.0, 0.1562, 1.0, 0.1875, 1.0, 0.1875, 1.0, 0.1562, 1.0, 0.5625, 1.0, 0.5938, 1.0, 0.5938, 1.0, 0.5625, 1.0, 0.9375, 1.0, 0.9688, 1.0, 0.9688, 1.0, 0.9375, 1.0, 0.125, 1.0, 0.1562, 1.0, 0.1562, 1.0, 0.125, 1.0, 0.5312, 1.0, 0.5625, 1.0, 0.5625, 1.0, 0.5312, 1.0, 0.0, 1.0, 0.03125, 1.0, 0.03125, 1.0, 0.0, 1.0, 0.9688, 1.0, 1.0, 1.0, 1.0, 1.0, 0.9688, 1.0, 0.9688, 1.0, 1.0, 1.0, 1.0, 1.0, 0.9688, 1.0, 0.9688, 1.0, 1.0, 1.0, 0.9999, 1.0, 0.9688, 1.0, 0.9688, 1.0, 0.9999, 1.0, 0.9998, 1.0, 0.9688, 1.0, 0.9688, 1.0, 0.9998, 1.0, 0.9997, 1.0, 0.9688, 1.0, 0.9688, 1.0, 0.9997, 1.0, 0.9998, 1.0, 0.9688, 1.0, 0.9688, 1.0, 0.9998, 1.0, 0.9999, 1.0, 0.9688, 1.0, 0.9688, 1.0, 0.9999, 1.0, 0.9999, 1.0, 0.9688, 1.0, 0.9688, 1.0, 0.9999, 1.0, 1.0, 1.0, 0.9688, 1.0, 0.9688, 1.0, 1.0, 1.0, 1.0, 1.0, 0.9688, 1.0, 0.9375, 1.0, 0.9688, 1.0, 0.9688, 1.0, 0.9375, 1.0, 0.9375, 1.0, 0.9688, 1.0, 0.9688, 1.0, 0.9375, 1.0, 0.9375, 1.0, 0.9688, 1.0, 0.9688, 1.0, 0.9375, 1.0, 0.9375, 1.0, 0.9688, 1.0, 0.9688, 1.0, 0.9375, 1.0, 0.9375, 1.0, 0.9688, 1.0, 0.9688, 1.0, 0.9375, 1.0, 0.9375, 1.0, 0.9688, 1.0, 0.9688, 1.0, 0.9375, 1.0, 0.9375, 1.0, 0.9688, 1.0, 0.9688, 1.0, 0.9375, 1.0, 0.9375, 1.0, 0.9688, 1.0, 0.9688, 1.0, 0.9375, 1.0, 0.9375, 1.0, 0.9688, 1.0, 0.9688, 1.0, 0.9375, 1.0, 0.9375, 1.0, 0.9688, 1.0, 0.9688, 1.0, 0.9375, 1.0, 0.9062, 1.0, 0.9375, 1.0, 0.9375, 1.0, 0.9062, 1.0, 0.9062, 1.0, 0.9375, 1.0, 0.9375, 1.0, 0.9062, 1.0, 0.9062, 1.0, 0.9375, 1.0, 0.9375, 1.0, 0.9062, 1.0, 0.9062, 1.0, 0.9375, 1.0, 0.9375, 1.0, 0.9062, 1.0, 0.9062, 1.0, 0.9375, 1.0, 0.9375, 1.0, 0.9062, 1.0, 0.9062, 1.0, 0.9375, 1.0, 0.9375, 1.0, 0.9062, 1.0, 0.9062, 1.0, 0.9375, 1.0, 0.9375, 1.0, 0.9062, 1.0, 0.9062, 1.0, 0.9375, 1.0, 0.9375, 1.0, 0.9062, 1.0, 0.9062, 1.0, 0.9375, 1.0, 0.9375, 1.0, 0.9062, 1.0, 0.9062, 1.0, 0.9375, 1.0, 0.9375, 1.0, 0.9062, 1.0, 0.875, 1.0, 0.9062, 1.0, 0.9062, 1.0, 0.875, 1.0, 0.875, 1.0, 0.9062, 1.0, 0.9062, 1.0, 0.875, 1.0, 0.875, 1.0, 0.9062, 1.0, 0.9062, 1.0, 0.875, 1.0, 0.875, 1.0, 0.9062, 1.0, 0.9062, 1.0, 0.875, 1.0, 0.875, 1.0, 0.9062, 1.0, 0.9062, 1.0, 0.875, 1.0, 0.875, 1.0, 0.9062, 1.0, 0.9062, 1.0, 0.875, 1.0, 0.875, 1.0, 0.9062, 1.0, 0.9062, 1.0, 0.875, 1.0, 0.875, 1.0, 0.9062, 1.0, 0.9062, 1.0, 0.875, 1.0, 0.875, 1.0, 0.9062, 1.0, 0.9062, 1.0, 0.875, 1.0, 0.875, 1.0, 0.9062, 1.0, 0.9062, 1.0, 0.875, 1.0, 0.8438, 1.0, 0.875, 1.0, 0.875, 1.0, 0.8438, 1.0, 0.8438, 1.0, 0.875, 1.0, 0.875, 1.0, 0.8438, 1.0, 0.8438, 1.0, 0.875, 1.0, 0.875, 1.0, 0.8437, 1.0, 0.8437, 1.0, 0.875, 1.0, 0.875, 1.0, 0.8438, 1.0, 0.8438, 1.0, 0.875, 1.0, 0.875, 1.0, 0.8438, 1.0, 0.8438, 1.0, 0.875, 1.0, 0.875, 1.0, 0.8438, 1.0, 0.8438, 1.0, 0.875, 1.0, 0.875, 1.0, 0.8438, 1.0, 0.8438, 1.0, 0.875, 1.0, 0.875, 1.0, 0.8438, 1.0, 0.8438, 1.0, 0.875, 1.0, 0.875, 1.0, 0.8438, 1.0, 0.8438, 1.0, 0.875, 1.0, 0.875, 1.0, 0.8438, 1.0, 0.8125, 1.0, 0.8438, 1.0, 0.8438, 1.0, 0.8125, 1.0, 0.8125, 1.0, 0.8438, 1.0, 0.8438, 1.0, 0.8125, 1.0, 0.8125, 1.0, 0.8438, 1.0, 0.8437, 1.0, 0.8125, 1.0, 0.8125, 1.0, 0.8437, 1.0, 0.8438, 1.0, 0.8125, 1.0, 0.8125, 1.0, 0.8438, 1.0, 0.8438, 1.0, 0.8125, 1.0, 0.8125, 1.0, 0.8438, 1.0, 0.8438, 1.0, 0.8125, 1.0, 0.8125, 1.0, 0.8438, 1.0, 0.8438, 1.0, 0.8125, 1.0, 0.8125, 1.0, 0.8438, 1.0, 0.8438, 1.0, 0.8125, 1.0, 0.8125, 1.0, 0.8438, 1.0, 0.8438, 1.0, 0.8125, 1.0, 0.8125, 1.0, 0.8438, 1.0, 0.8438, 1.0, 0.8125, 1.0, 0.7812, 1.0, 0.8125, 1.0, 0.8125, 1.0, 0.7812, 1.0, 0.7812, 1.0, 0.8125, 1.0, 0.8125, 1.0, 0.7812, 1.0, 0.7812, 1.0, 0.8125, 1.0, 0.8125, 1.0, 0.7812, 1.0, 0.7812, 1.0, 0.8125, 1.0, 0.8125, 1.0, 0.7812, 1.0, 0.7812, 1.0, 0.8125, 1.0, 0.8125, 1.0, 0.7812, 1.0, 0.7812, 1.0, 0.8125, 1.0, 0.8125, 1.0, 0.7812, 1.0, 0.7812, 1.0, 0.8125, 1.0, 0.8125, 1.0, 0.7812, 1.0, 0.7812, 1.0, 0.8125, 1.0, 0.8125, 1.0, 0.7813, 1.0, 0.7813, 1.0, 0.8125, 1.0, 0.8125, 1.0, 0.7812, 1.0, 0.7812, 1.0, 0.8125, 1.0, 0.8125, 1.0, 0.7812, 1.0, 0.75, 1.0, 0.7812, 1.0, 0.7812, 1.0, 0.75, 1.0, 0.75, 1.0, 0.7812, 1.0, 0.7812, 1.0, 0.75, 1.0, 0.75, 1.0, 0.7812, 1.0, 0.7812, 1.0, 0.75, 1.0, 0.75, 1.0, 0.7812, 1.0, 0.7812, 1.0, 0.75, 1.0, 0.75, 1.0, 0.7812, 1.0, 0.7812, 1.0, 0.75, 1.0, 0.75, 1.0, 0.7812, 1.0, 0.7812, 1.0, 0.75, 1.0, 0.75, 1.0, 0.7812, 1.0, 0.7812, 1.0, 0.75, 1.0, 0.75, 1.0, 0.7812, 1.0, 0.7813, 1.0, 0.75, 1.0, 0.75, 1.0, 0.7813, 1.0, 0.7812, 1.0, 0.75, 1.0, 0.75, 1.0, 0.7812, 1.0, 0.7812, 1.0, 0.75, 1.0, 0.7188, 1.0, 0.75, 1.0, 0.75, 1.0, 0.7188, 1.0, 0.7188, 1.0, 0.75, 1.0, 0.75, 1.0, 0.7188, 1.0, 0.7188, 1.0, 0.75, 1.0, 0.75, 1.0, 0.7188, 1.0, 0.7188, 1.0, 0.75, 1.0, 0.75, 1.0, 0.7188, 1.0, 0.7188, 1.0, 0.75, 1.0, 0.75, 1.0, 0.7188, 1.0, 0.7188, 1.0, 0.75, 1.0, 0.75, 1.0, 0.7188, 1.0, 0.7188, 1.0, 0.75, 1.0, 0.75, 1.0, 0.7188, 1.0, 0.7188, 1.0, 0.75, 1.0, 0.75, 1.0, 0.7188, 1.0, 0.7188, 1.0, 0.75, 1.0, 0.75, 1.0, 0.7188, 1.0, 0.7188, 1.0, 0.75, 1.0, 0.75, 1.0, 0.7188, 1.0, 0.6875, 1.0, 0.7188, 1.0, 0.7188, 1.0, 0.6875, 1.0, 0.6875, 1.0, 0.7188, 1.0, 0.7188, 1.0, 0.6875, 1.0, 0.6875, 1.0, 0.7188, 1.0, 0.7188, 1.0, 0.6875, 1.0, 0.6875, 1.0, 0.7188, 1.0, 0.7188, 1.0, 0.6875, 1.0, 0.6875, 1.0, 0.7188, 1.0, 0.7188, 1.0, 0.6875, 1.0, 0.6875, 1.0, 0.7188, 1.0, 0.7188, 1.0, 0.6875, 1.0, 0.6875, 1.0, 0.7188, 1.0, 0.7188, 1.0, 0.6875, 1.0, 0.6875, 1.0, 0.7188, 1.0, 0.7188, 1.0, 0.6875, 1.0, 0.6875, 1.0, 0.7188, 1.0, 0.7188, 1.0, 0.6875, 1.0, 0.6875, 1.0, 0.7188, 1.0, 0.7188, 1.0, 0.6875, 1.0, 0.6562, 1.0, 0.6875, 1.0, 0.6875, 1.0, 0.6562, 1.0, 0.6562, 1.0, 0.6875, 1.0, 0.6875, 1.0, 0.6562, 1.0, 0.6562, 1.0, 0.6875, 1.0, 0.6875, 1.0, 0.6562, 1.0, 0.6562, 1.0, 0.6875, 1.0, 0.6875, 1.0, 0.6562, 1.0, 0.6562, 1.0, 0.6875, 1.0, 0.6875, 1.0, 0.6562, 1.0, 0.6562, 1.0, 0.6875, 1.0, 0.6875, 1.0, 0.6562, 1.0, 0.6562, 1.0, 0.6875, 1.0, 0.6875, 1.0, 0.6562, 1.0, 0.6562, 1.0, 0.6875, 1.0, 0.6875, 1.0, 0.6562, 1.0, 0.6562, 1.0, 0.6875, 1.0, 0.6875, 1.0, 0.6562, 1.0, 0.6562, 1.0, 0.6875, 1.0, 0.6875, 1.0, 0.6562, 1.0, 0.625, 1.0, 0.6562, 1.0, 0.6562, 1.0, 0.625, 1.0, 0.625, 1.0, 0.6562, 1.0, 0.6562, 1.0, 0.625, 1.0, 0.625, 1.0, 0.6562, 1.0, 0.6562, 1.0, 0.625, 1.0, 0.625, 1.0, 0.6562, 1.0, 0.6562, 1.0, 0.625, 1.0, 0.625, 1.0, 0.6562, 1.0, 0.6562, 1.0, 0.625, 1.0, 0.625, 1.0, 0.6562, 1.0, 0.6562, 1.0, 0.625, 1.0, 0.625, 1.0, 0.6562, 1.0, 0.6562, 1.0, 0.625, 1.0, 0.625, 1.0, 0.6562, 1.0, 0.6562, 1.0, 0.625, 1.0, 0.625, 1.0, 0.6562, 1.0, 0.6562, 1.0, 0.625, 1.0, 0.625, 1.0, 0.6562, 1.0, 0.6562, 1.0, 0.625, 1.0, 0.5938, 1.0, 0.625, 1.0, 0.625, 1.0, 0.5938, 1.0, 0.5938, 1.0, 0.625, 1.0, 0.625, 1.0, 0.5938, 1.0, 0.5938, 1.0, 0.625, 1.0, 0.625, 1.0, 0.5938, 1.0, 0.5938, 1.0, 0.625, 1.0, 0.625, 1.0, 0.5938, 1.0, 0.5938, 1.0, 0.625, 1.0, 0.625, 1.0, 0.5938, 1.0, 0.5938, 1.0, 0.625, 1.0, 0.625, 1.0, 0.5938, 1.0, 0.5938, 1.0, 0.625, 1.0, 0.625, 1.0, 0.5938, 1.0, 0.5938, 1.0, 0.625, 1.0, 0.625, 1.0, 0.5938, 1.0, 0.5938, 1.0, 0.625, 1.0, 0.625, 1.0, 0.5937, 1.0, 0.5937, 1.0, 0.625, 1.0, 0.625, 1.0, 0.5938, 1.0, 0.5625, 1.0, 0.5938, 1.0, 0.5938, 1.0, 0.5625, 1.0, 0.5625, 1.0, 0.5938, 1.0, 0.5938, 1.0, 0.5625, 1.0, 0.5625, 1.0, 0.5938, 1.0, 0.5938, 1.0, 0.5625, 1.0, 0.5625, 1.0, 0.5938, 1.0, 0.5938, 1.0, 0.5625, 1.0, 0.5625, 1.0, 0.5938, 1.0, 0.5938, 1.0, 0.5625, 1.0, 0.5625, 1.0, 0.5938, 1.0, 0.5938, 1.0, 0.5625, 1.0, 0.5625, 1.0, 0.5938, 1.0, 0.5938, 1.0, 0.5625, 1.0, 0.5625, 1.0, 0.5938, 1.0, 0.5938, 1.0, 0.5625, 1.0, 0.5625, 1.0, 0.5938, 1.0, 0.5937, 1.0, 0.5625, 1.0, 0.5625, 1.0, 0.5937, 1.0, 0.5938, 1.0, 0.5625, 1.0, 0.5312, 1.0, 0.5625, 1.0, 0.5625, 1.0, 0.5312, 1.0, 0.5312, 1.0, 0.5625, 1.0, 0.5625, 1.0, 0.5312, 1.0, 0.5312, 1.0, 0.5625, 1.0, 0.5625, 1.0, 0.5312, 1.0, 0.5312, 1.0, 0.5625, 1.0, 0.5625, 1.0, 0.5312, 1.0, 0.5312, 1.0, 0.5625, 1.0, 0.5625, 1.0, 0.5312, 1.0, 0.5312, 1.0, 0.5625, 1.0, 0.5625, 1.0, 0.5312, 1.0, 0.5312, 1.0, 0.5625, 1.0, 0.5625, 1.0, 0.5312, 1.0, 0.5312, 1.0, 0.5625, 1.0, 0.5625, 1.0, 0.5312, 1.0, 0.5312, 1.0, 0.5625, 1.0, 0.5625, 1.0, 0.5312, 1.0, 0.5312, 1.0, 0.5625, 1.0, 0.5625, 1.0, 0.5312, 1.0, 0.5, 1.0, 0.5312, 1.0, 0.5312, 1.0, 0.5, 1.0, 0.5, 1.0, 0.5312, 1.0, 0.5312, 1.0, 0.5, 1.0, 0.5, 1.0, 0.5312, 1.0, 0.5312, 1.0, 0.5, 1.0, 0.5, 1.0, 0.5312, 1.0, 0.5312, 1.0, 0.5, 1.0, 0.5, 1.0, 0.5312, 1.0, 0.5312, 1.0, 0.5, 1.0, 0.5, 1.0, 0.5312, 1.0, 0.5312, 1.0, 0.5, 1.0, 0.5, 1.0, 0.5312, 1.0, 0.5312, 1.0, 0.5, 1.0, 0.5, 1.0, 0.5312, 1.0, 0.5312, 1.0, 0.5, 1.0, 0.5, 1.0, 0.5312, 1.0, 0.5312, 1.0, 0.5, 1.0, 0.5, 1.0, 0.5312, 1.0, 0.5312, 1.0, 0.5, 1.0, 0.4688, 1.0, 0.5, 1.0, 0.5, 1.0, 0.4688, 1.0, 0.4688, 1.0, 0.5, 1.0, 0.5, 1.0, 0.4688, 1.0, 0.4688, 1.0, 0.5, 1.0, 0.5, 1.0, 0.4688, 1.0, 0.4688, 1.0, 0.5, 1.0, 0.5, 1.0, 0.4688, 1.0, 0.4688, 1.0, 0.5, 1.0, 0.5, 1.0, 0.4688, 1.0, 0.4688, 1.0, 0.5, 1.0, 0.5, 1.0, 0.4688, 1.0, 0.4688, 1.0, 0.5, 1.0, 0.5, 1.0, 0.4688, 1.0, 0.4688, 1.0, 0.5, 1.0, 0.5, 1.0, 0.4688, 1.0, 0.4688, 1.0, 0.5, 1.0, 0.5, 1.0, 0.4688, 1.0, 0.4688, 1.0, 0.5, 1.0, 0.5, 1.0, 0.4688, 1.0, 0.4375, 1.0, 0.4687, 1.0, 0.4688, 1.0, 0.4375, 1.0, 0.4375, 1.0, 0.4688, 1.0, 0.4688, 1.0, 0.4375, 1.0, 0.4375, 1.0, 0.4688, 1.0, 0.4688, 1.0, 0.4375, 1.0, 0.4375, 1.0, 0.4688, 1.0, 0.4688, 1.0, 0.4375, 1.0, 0.4375, 1.0, 0.4688, 1.0, 0.4688, 1.0, 0.4375, 1.0, 0.4375, 1.0, 0.4688, 1.0, 0.4688, 1.0, 0.4375, 1.0, 0.4375, 1.0, 0.4688, 1.0, 0.4688, 1.0, 0.4375, 1.0, 0.4375, 1.0, 0.4688, 1.0, 0.4688, 1.0, 0.4375, 1.0, 0.4375, 1.0, 0.4688, 1.0, 0.4688, 1.0, 0.4375, 1.0, 0.4375, 1.0, 0.4688, 1.0, 0.4688, 1.0, 0.4375, 1.0, 0.4062, 1.0, 0.4375, 1.0, 0.4375, 1.0, 0.4062, 1.0, 0.4062, 1.0, 0.4375, 1.0, 0.4375, 1.0, 0.4062, 1.0, 0.4062, 1.0, 0.4375, 1.0, 0.4375, 1.0, 0.4062, 1.0, 0.4062, 1.0, 0.4375, 1.0, 0.4375, 1.0, 0.4062, 1.0, 0.4062, 1.0, 0.4375, 1.0, 0.4375, 1.0, 0.4062, 1.0, 0.4062, 1.0, 0.4375, 1.0, 0.4375, 1.0, 0.4062, 1.0, 0.4062, 1.0, 0.4375, 1.0, 0.4375, 1.0, 0.4062, 1.0, 0.4062, 1.0, 0.4375, 1.0, 0.4375, 1.0, 0.4062, 1.0, 0.4062, 1.0, 0.4375, 1.0, 0.4375, 1.0, 0.4062, 1.0, 0.4062, 1.0, 0.4375, 1.0, 0.4375, 1.0, 0.4062, 1.0, 0.375, 1.0, 0.4062, 1.0, 0.4062, 1.0, 0.375, 1.0, 0.375, 1.0, 0.4062, 1.0, 0.4062, 1.0, 0.375, 1.0, 0.375, 1.0, 0.4062, 1.0, 0.4062, 1.0, 0.375, 1.0, 0.375, 1.0, 0.4062, 1.0, 0.4062, 1.0, 0.375, 1.0, 0.375, 1.0, 0.4062, 1.0, 0.4062, 1.0, 0.375, 1.0, 0.375, 1.0, 0.4062, 1.0, 0.4062, 1.0, 0.375, 1.0, 0.375, 1.0, 0.4062, 1.0, 0.4062, 1.0, 0.375, 1.0, 0.375, 1.0, 0.4062, 1.0, 0.4062, 1.0, 0.375, 1.0, 0.375, 1.0, 0.4062, 1.0, 0.4062, 1.0, 0.375, 1.0, 0.375, 1.0, 0.4062, 1.0, 0.4062, 1.0, 0.375, 1.0, 0.3438, 1.0, 0.375, 1.0, 0.375, 1.0, 0.3438, 1.0, 0.3438, 1.0, 0.375, 1.0, 0.375, 1.0, 0.3438, 1.0, 0.3438, 1.0, 0.375, 1.0, 0.375, 1.0, 0.3438, 1.0, 0.3438, 1.0, 0.375, 1.0, 0.375, 1.0, 0.3438, 1.0, 0.3438, 1.0, 0.375, 1.0, 0.375, 1.0, 0.3438, 1.0, 0.3438, 1.0, 0.375, 1.0, 0.375, 1.0, 0.3438, 1.0, 0.3438, 1.0, 0.375, 1.0, 0.375, 1.0, 0.3438, 1.0, 0.3438, 1.0, 0.375, 1.0, 0.375, 1.0, 0.3438, 1.0, 0.3438, 1.0, 0.375, 1.0, 0.375, 1.0, 0.3438, 1.0, 0.3438, 1.0, 0.375, 1.0, 0.375, 1.0, 0.3438, 1.0, 0.3125, 1.0, 0.3438, 1.0, 0.3438, 1.0, 0.3125, 1.0, 0.3125, 1.0, 0.3438, 1.0, 0.3438, 1.0, 0.3125, 1.0, 0.3125, 1.0, 0.3438, 1.0, 0.3438, 1.0, 0.3125, 1.0, 0.3125, 1.0, 0.3438, 1.0, 0.3438, 1.0, 0.3125, 1.0, 0.3125, 1.0, 0.3438, 1.0, 0.3438, 1.0, 0.3125, 1.0, 0.3125, 1.0, 0.3438, 1.0, 0.3438, 1.0, 0.3125, 1.0, 0.3125, 1.0, 0.3438, 1.0, 0.3438, 1.0, 0.3125, 1.0, 0.3125, 1.0, 0.3438, 1.0, 0.3438, 1.0, 0.3125, 1.0, 0.3125, 1.0, 0.3438, 1.0, 0.3438, 1.0, 0.3125, 1.0, 0.3125, 1.0, 0.3438, 1.0, 0.3438, 1.0, 0.3125, 1.0, 0.2812, 1.0, 0.3125, 1.0, 0.3125, 1.0, 0.2812, 1.0, 0.2812, 1.0, 0.3125, 1.0, 0.3125, 1.0, 0.2812, 1.0, 0.2812, 1.0, 0.3125, 1.0, 0.3125, 1.0, 0.2812, 1.0, 0.2812, 1.0, 0.3125, 1.0, 0.3125, 1.0, 0.2812, 1.0, 0.2812, 1.0, 0.3125, 1.0, 0.3125, 1.0, 0.2812, 1.0, 0.2812, 1.0, 0.3125, 1.0, 0.3125, 1.0, 0.2812, 1.0, 0.2812, 1.0, 0.3125, 1.0, 0.3125, 1.0, 0.2812, 1.0, 0.2812, 1.0, 0.3125, 1.0, 0.3125, 1.0, 0.2812, 1.0, 0.2812, 1.0, 0.3125, 1.0, 0.3125, 1.0, 0.2812, 1.0, 0.2812, 1.0, 0.3125, 1.0, 0.3125, 1.0, 0.2812, 1.0, 0.25, 1.0, 0.2812, 1.0, 0.2812, 1.0, 0.25, 1.0, 0.25, 1.0, 0.2812, 1.0, 0.2812, 1.0, 0.25, 1.0, 0.25, 1.0, 0.2812, 1.0, 0.2812, 1.0, 0.25, 1.0, 0.25, 1.0, 0.2812, 1.0, 0.2812, 1.0, 0.25, 1.0, 0.25, 1.0, 0.2812, 1.0, 0.2812, 1.0, 0.25, 1.0, 0.25, 1.0, 0.2812, 1.0, 0.2812, 1.0, 0.25, 1.0, 0.25, 1.0, 0.2812, 1.0, 0.2812, 1.0, 0.25, 1.0, 0.25, 1.0, 0.2812, 1.0, 0.2812, 1.0, 0.25, 1.0, 0.25, 1.0, 0.2812, 1.0, 0.2812, 1.0, 0.25, 1.0, 0.25, 1.0, 0.2812, 1.0, 0.2812, 1.0, 0.25, 1.0, 0.2188, 1.0, 0.25, 1.0, 0.25, 1.0, 0.2188, 1.0, 0.2188, 1.0, 0.25, 1.0, 0.25, 1.0, 0.2188, 1.0, 0.2188, 1.0, 0.25, 1.0, 0.25, 1.0, 0.2188, 1.0, 0.2188, 1.0, 0.25, 1.0, 0.25, 1.0, 0.2188, 1.0, 0.2188, 1.0, 0.25, 1.0, 0.25, 1.0, 0.2188, 1.0, 0.2188, 1.0, 0.25, 1.0, 0.25, 1.0, 0.2188, 1.0, 0.2188, 1.0, 0.25, 1.0, 0.25, 1.0, 0.2188, 1.0, 0.2188, 1.0, 0.25, 1.0, 0.25, 1.0, 0.2188, 1.0, 0.2188, 1.0, 0.25, 1.0, 0.25, 1.0, 0.2188, 1.0, 0.2188, 1.0, 0.25, 1.0, 0.25, 1.0, 0.2188, 1.0, 0.1875, 1.0, 0.2188, 1.0, 0.2188, 1.0, 0.1875, 1.0, 0.1875, 1.0, 0.2188, 1.0, 0.2188, 1.0, 0.1875, 1.0, 0.1875, 1.0, 0.2188, 1.0, 0.2188, 1.0, 0.1875, 1.0, 0.1875, 1.0, 0.2188, 1.0, 0.2188, 1.0, 0.1875, 1.0, 0.1875, 1.0, 0.2188, 1.0, 0.2188, 1.0, 0.1875, 1.0, 0.1875, 1.0, 0.2188, 1.0, 0.2188, 1.0, 0.1875, 1.0, 0.1875, 1.0, 0.2188, 1.0, 0.2188, 1.0, 0.1875, 1.0, 0.1875, 1.0, 0.2188, 1.0, 0.2188, 1.0, 0.1875, 1.0, 0.1875, 1.0, 0.2188, 1.0, 0.2188, 1.0, 0.1875, 1.0, 0.1875, 1.0, 0.2188, 1.0, 0.2188, 1.0, 0.1875, 1.0, 0.1562, 1.0, 0.1875, 1.0, 0.1875, 1.0, 0.1562, 1.0, 0.1562, 1.0, 0.1875, 1.0, 0.1875, 1.0, 0.1562, 1.0, 0.1562, 1.0, 0.1875, 1.0, 0.1875, 1.0, 0.1562, 1.0, 0.1562, 1.0, 0.1875, 1.0, 0.1875, 1.0, 0.1562, 1.0, 0.1562, 1.0, 0.1875, 1.0, 0.1875, 1.0, 0.1562, 1.0, 0.1562, 1.0, 0.1875, 1.0, 0.1875, 1.0, 0.1562, 1.0, 0.1562, 1.0, 0.1875, 1.0, 0.1875, 1.0, 0.1562, 1.0, 0.1562, 1.0, 0.1875, 1.0, 0.1875, 1.0, 0.1562, 1.0, 0.1562, 1.0, 0.1875, 1.0, 0.1875, 1.0, 0.1562, 1.0, 0.1562, 1.0, 0.1875, 1.0, 0.1875, 1.0, 0.1562, 1.0, 0.125, 1.0, 0.1562, 1.0, 0.1562, 1.0, 0.125, 1.0, 0.125, 1.0, 0.1562, 1.0, 0.1562, 1.0, 0.125, 1.0, 0.125, 1.0, 0.1562, 1.0, 0.1562, 1.0, 0.125, 1.0, 0.125, 1.0, 0.1562, 1.0, 0.1562, 1.0, 0.125, 1.0, 0.125, 1.0, 0.1562, 1.0, 0.1562, 1.0, 0.125, 1.0, 0.125, 1.0, 0.1562, 1.0, 0.1562, 1.0, 0.125, 1.0, 0.125, 1.0, 0.1562, 1.0, 0.1562, 1.0, 0.125, 1.0, 0.125, 1.0, 0.1562, 1.0, 0.1562, 1.0, 0.125, 1.0, 0.125, 1.0, 0.1562, 1.0, 0.1562, 1.0, 0.125, 1.0, 0.125, 1.0, 0.1562, 1.0, 0.1562, 1.0, 0.125, 1.0, 0.09375, 1.0, 0.125, 1.0, 0.125, 1.0, 0.09375, 1.0, 0.09375, 1.0, 0.125, 1.0, 0.125, 1.0, 0.09375, 1.0, 0.09375, 1.0, 0.125, 1.0, 0.125, 1.0, 0.09375, 1.0, 0.09375, 1.0, 0.125, 1.0, 0.125, 1.0, 0.09375, 1.0, 0.09375, 1.0, 0.125, 1.0, 0.125, 1.0, 0.09375, 1.0, 0.09375, 1.0, 0.125, 1.0, 0.125, 1.0, 0.09375, 1.0, 0.09375, 1.0, 0.125, 1.0, 0.125, 1.0, 0.09375, 1.0, 0.09375, 1.0, 0.125, 1.0, 0.125, 1.0, 0.09375, 1.0, 0.09375, 1.0, 0.125, 1.0, 0.125, 1.0, 0.09375, 1.0, 0.09375, 1.0, 0.125, 1.0, 0.125, 1.0, 0.09375, 1.0, 0.0625, 1.0, 0.09375, 1.0, 0.09375, 1.0, 0.0625, 1.0, 0.0625, 1.0, 0.09375, 1.0, 0.09375, 1.0, 0.0625, 1.0, 0.0625, 1.0, 0.09375, 1.0, 0.09375, 1.0, 0.0625, 1.0, 0.0625, 1.0, 0.09375, 1.0, 0.09375, 1.0, 0.0625, 1.0, 0.0625, 1.0, 0.09375, 1.0, 0.09375, 1.0, 0.0625, 1.0, 0.0625, 1.0, 0.09375, 1.0, 0.09375, 1.0, 0.0625, 1.0, 0.0625, 1.0, 0.09375, 1.0, 0.09375, 1.0, 0.0625, 1.0, 0.0625, 1.0, 0.09375, 1.0, 0.09375, 1.0, 0.0625, 1.0, 0.0625, 1.0, 0.09375, 1.0, 0.09375, 1.0, 0.0625, 1.0, 0.0625, 1.0, 0.09375, 1.0, 0.09375, 1.0, 0.0625, 1.0, 0.03125, 1.0, 0.0625, 1.0, 0.0625, 1.0, 0.03125, 1.0, 0.03125, 1.0, 0.0625, 1.0, 0.0625, 1.0, 0.03125, 1.0, 0.03125, 1.0, 0.0625, 1.0, 0.0625, 1.0, 0.03125, 1.0, 0.03125, 1.0, 0.0625, 1.0, 0.0625, 1.0, 0.03125, 1.0, 0.03125, 1.0, 0.0625, 1.0, 0.0625, 1.0, 0.03125, 1.0, 0.03125, 1.0, 0.0625, 1.0, 0.0625, 1.0, 0.03125, 1.0, 0.03125, 1.0, 0.0625, 1.0, 0.0625, 1.0, 0.03125, 1.0, 0.03125, 1.0, 0.0625, 1.0, 0.0625, 1.0, 0.03125, 1.0, 0.03125, 1.0, 0.0625, 1.0, 0.0625, 1.0, 0.03125, 1.0, 0.03125, 1.0, 0.0625, 1.0, 0.0625, 1.0, 0.03125, 1.0, 0.0, 1.0, 0.03125, 1.0, 0.03125, 1.0, 1.137e-05, 1.0, 1.137e-05, 1.0, 0.03125, 1.0, 0.03125, 1.0, 4.489e-05, 1.0, 4.489e-05, 1.0, 0.03125, 1.0, 0.03125, 1.0, 9.931e-05, 1.0, 9.931e-05, 1.0, 0.03125, 1.0, 0.03125, 1.0, 0.0001729, 1.0, 0.0001729, 1.0, 0.03125, 1.0, 0.03125, 1.0, 0.0003111, 1.0, 0.0003111, 1.0, 0.03125, 1.0, 0.03125, 1.0, 0.0002029, 1.0, 0.0002029, 1.0, 0.03125, 1.0, 0.03125, 1.0, 0.0001158, 1.0, 0.0001158, 1.0, 0.03125, 1.0, 0.03125, 1.0, 5.199e-05, 1.0, 5.199e-05, 1.0, 0.03125, 1.0, 0.03125, 1.0, 1.308e-05, 1.0, 1.308e-05, 1.0, 0.03125, 1.0, 0.03125, 1.0, 0.0, 1.0, 0.9688, 1.0, 1.0, 1.0, 1.0, 1.0, 0.9688, 1.0])
me_cylinder_001.use_remesh_fix_poles = True
me_cylinder_001.use_remesh_preserve_attributes = False
me_cylinder_001.use_mirror_vertex_groups = False
me_cylinder_001.update()

# ---- objects
ob_cylinder = bpy.data.objects.new('Cylinder', me_cylinder_001)

# ---- transforms, parenting, visibility, modifiers, constraints
ob_cylinder.location = (0.0, 0.0, 0.0)
ob_cylinder.lineart.crease_threshold = 0.0
_m = ob_cylinder.modifiers.new('Solidify', 'SOLIDIFY')
_m.thickness = 0.03

# ---- collection membership
col_collection.objects.link(ob_cylinder)

# ---- scene / render settings (as saved in the file)
scene.frame_start = 1; scene.frame_end = 250; scene.frame_set(1)
scene.render.engine = 'BLENDER_EEVEE_NEXT'
scene.cycles.use_denoising = False
scene.cycles.samples = 128
scene.cycles.sampling_pattern = 'TABULATED_SOBOL'
scene.cycles.use_adaptive_sampling = False
scene.cycles.use_light_tree = False
scene.view_settings.view_transform = 'Filmic'
bpy.context.view_layer.update()

# ---- added for rendering (the .blend has no active camera and no usable light): camera, sun
cam_auto = bpy.data.cameras.new('AutoCamera')
cam_auto.lens = 50.0
cam_auto.sensor_width = 36.0
cam_auto.clip_end = 1000.0
ob_auto_camera = bpy.data.objects.new('AutoCamera', cam_auto)
scene.collection.objects.link(ob_auto_camera)
ob_auto_camera.location = (0.748154, -0.897785, 0.974646)
ob_auto_camera.rotation_euler = (1.09748, -7.21219e-08, 0.694738)
scene.camera = ob_auto_camera
light_auto_sun = bpy.data.lights.new('AutoSun', 'SUN')
light_auto_sun.energy = 3.0
light_auto_sun.angle = 0.0523599
ob_auto_sun = bpy.data.objects.new('AutoSun', light_auto_sun)
scene.collection.objects.link(ob_auto_sun)
ob_auto_sun.rotation_euler = (0.872665, 0.174533, 0.523599)
bpy.context.view_layer.update()
